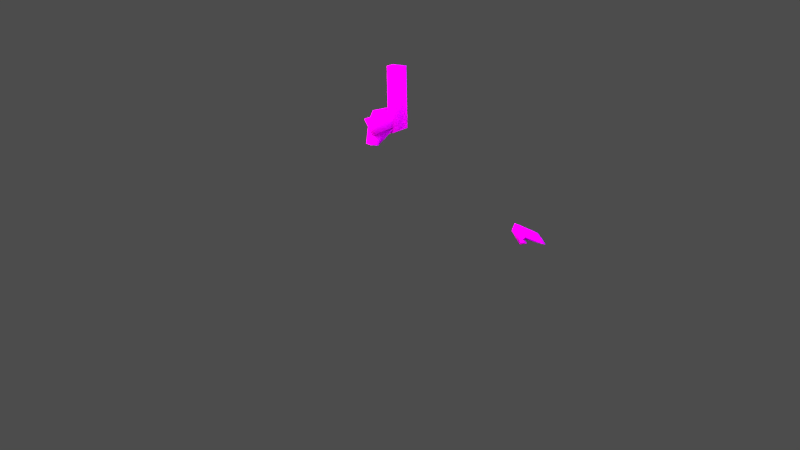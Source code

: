 # Source: Zero_Suit_Samus_N64_Bailey.blend  (saved by Blender 2.79.0; exported with 4.5.12 LTS)
import bpy
from mathutils import Matrix  # noqa: F401  (used for matrix-valued properties, if any)

bpy.ops.wm.read_factory_settings(use_empty=True)
scene = bpy.context.scene
scene.name = 'Scene'

# ---- collections
col_collection_1 = bpy.data.collections.new('Collection 1'); scene.collection.children.link(col_collection_1)
col_collection_2 = bpy.data.collections.new('Collection 2'); scene.collection.children.link(col_collection_2)
col_collection_3 = bpy.data.collections.new('Collection 3'); scene.collection.children.link(col_collection_3)

# ---- images (referenced by path relative to the original .blend; pixels are not part of the script)
import os
ASSET_DIR = os.environ.get("B2B_ASSET_DIR", "")  # directory of the original .blend (textures are referenced by path, not embedded)
HERE = os.path.dirname(os.path.abspath(__file__))  # packed textures are extracted next to this script under _unpacked/

def load_image(name, relpath, width, height, colorspace="sRGB"):
    """Load a texture the original file referenced (path relative to the .blend, or extracted next to this script)."""
    p = next((c for c in (os.path.join(HERE, relpath), os.path.join(ASSET_DIR, relpath)) if relpath and os.path.exists(c)), "")
    if p:
        img = bpy.data.images.load(p, check_existing=True)
        img.name = name
    else:  # same state as the original file: an image datablock whose file is absent (Cycles renders it pink)
        img = bpy.data.images.new(name, width, height)
        img.source = "FILE"
        img.filepath = "//" + (relpath or name)
    img.colorspace_settings.name = colorspace
    return img
img_neck_png = load_image('neck.png', 'Model and Textures/neck.png', 1024, 1024, 'sRGB')
img_skin_png = load_image('skin.png', 'Model and Textures/skin.png', 1024, 1024, 'sRGB')
img_arm_png = load_image('Arm.png', 'Model and Textures/Arm.png', 1024, 1024, 'sRGB')
img_shoes_png = load_image('Shoes.png', 'Model and Textures/Shoes.png', 1024, 1024, 'sRGB')
img_back_png = load_image('Back.png', 'Model and Textures/Back.png', 1024, 1024, 'sRGB')
img_torso_png = load_image('Torso.png', 'Model and Textures/Torso.png', 1024, 1024, 'sRGB')
img_hair_png = load_image('hair.png', 'Model and Textures/hair.png', 1024, 1024, 'sRGB')
img_face_png = load_image('Face.png', 'Model and Textures/Face.png', 1024, 1024, 'sRGB')
img_blaster_png_001 = load_image('blaster.png.001', 'Model and Textures/blaster.png', 1024, 1024, 'sRGB')

# ---- materials (node trees are filled in below, after node groups)
mat_neck = bpy.data.materials.new('Neck')
mat_neck.alpha_threshold = 0.0
mat_neck.roughness = 0.5
mat_skin = bpy.data.materials.new('Skin')
mat_skin.alpha_threshold = 0.0
mat_skin.roughness = 0.5
mat_arm = bpy.data.materials.new('Arm')
mat_arm.alpha_threshold = 0.0
mat_arm.roughness = 0.5
mat_shoes = bpy.data.materials.new('Shoes')
mat_shoes.alpha_threshold = 0.0
mat_shoes.roughness = 0.5
mat_back = bpy.data.materials.new('Back')
mat_back.alpha_threshold = 0.0
mat_back.roughness = 0.5
mat_torso = bpy.data.materials.new('Torso')
mat_torso.alpha_threshold = 0.0
mat_torso.roughness = 0.5
mat_hair = bpy.data.materials.new('Hair')
mat_hair.alpha_threshold = 0.0
mat_hair.roughness = 0.5
mat_face = bpy.data.materials.new('Face')
mat_face.alpha_threshold = 0.0
mat_face.roughness = 0.5
mat_skin_002 = bpy.data.materials.new('Skin.002')
mat_skin_002.alpha_threshold = 0.0
mat_skin_002.roughness = 0.5
mat_para_spe = bpy.data.materials.new('Para_spe')
mat_para_spe.alpha_threshold = 0.0
mat_para_spe.roughness = 0.5
mat_skin_003 = bpy.data.materials.new('Skin.003')
mat_skin_003.alpha_threshold = 0.0
mat_skin_003.roughness = 0.5

# ---- node groups
ng_diffuse___alpha = bpy.data.node_groups.new('Diffuse + Alpha', 'ShaderNodeTree')
_s = ng_diffuse___alpha.interface.new_socket(name='Shader', in_out='OUTPUT', socket_type='NodeSocketShader')
_s = ng_diffuse___alpha.interface.new_socket(name='Alpha', in_out='INPUT', socket_type='NodeSocketFloat')
_s.subtype = 'FACTOR'
_s.default_value = 0.5
_s.min_value = 0.0
_s.max_value = 1.0
_s = ng_diffuse___alpha.interface.new_socket(name='Color', in_out='INPUT', socket_type='NodeSocketColor')
_s.default_value = (0.8, 0.8, 0.8, 1.0)
_N = ng_diffuse___alpha.nodes; _L = ng_diffuse___alpha.links
n0 = _N.new('ShaderNodeBsdfTransparent'); n0.name = 'Transparent BSDF'; n0.location = (-100, 50)
n1 = _N.new('ShaderNodeBsdfDiffuse'); n1.name = 'Diffuse BSDF'; n1.location = (-100, -50)
n2 = _N.new('NodeGroupOutput'); n2.name = 'Group Output'; n2.location = (300, 0)
n3 = _N.new('ShaderNodeMixShader'); n3.name = 'Mix Shader'; n3.location = (100, 50)
n4 = _N.new('NodeGroupInput'); n4.name = 'Group Input'; n4.location = (-300, 0)
_L.new(n1.outputs[0], n3.inputs[2])
_L.new(n0.outputs[0], n3.inputs[1])
_L.new(n4.outputs[0], n3.inputs[0])
_L.new(n4.outputs[1], n1.inputs[0])
_L.new(n3.outputs[0], n2.inputs[0])
n2.is_active_output = True

# ---- material node trees
mat_neck.use_nodes = True; mat_neck.node_tree.nodes.clear()
_N = mat_neck.node_tree.nodes; _L = mat_neck.node_tree.links
n0 = _N.new('ShaderNodeOutputMaterial'); n0.name = 'Material Output'; n0.location = (300, 300)
n1 = _N.new('ShaderNodeBsdfDiffuse'); n1.name = 'Diffuse BSDF'; n1.location = (10, 300)
n2 = _N.new('ShaderNodeTexImage'); n2.name = 'Image Texture'; n2.location = (-180, 300)
n2.width = 140
n2.image = img_neck_png
_L.new(n1.outputs[0], n0.inputs[0])
_L.new(n2.outputs[0], n1.inputs[0])
n0.is_active_output = True
mat_skin.use_nodes = True; mat_skin.node_tree.nodes.clear()
_N = mat_skin.node_tree.nodes; _L = mat_skin.node_tree.links
n0 = _N.new('ShaderNodeOutputMaterial'); n0.name = 'Material Output'; n0.location = (300, 300)
n1 = _N.new('ShaderNodeBsdfDiffuse'); n1.name = 'Diffuse BSDF'; n1.location = (10, 300)
n2 = _N.new('ShaderNodeTexImage'); n2.name = 'Image Texture'; n2.location = (-180, 300)
n2.width = 140
n2.image = img_skin_png
_L.new(n1.outputs[0], n0.inputs[0])
_L.new(n2.outputs[0], n1.inputs[0])
n0.is_active_output = True
mat_arm.use_nodes = True; mat_arm.node_tree.nodes.clear()
_N = mat_arm.node_tree.nodes; _L = mat_arm.node_tree.links
n0 = _N.new('ShaderNodeOutputMaterial'); n0.name = 'Material Output'; n0.location = (300, 300)
n1 = _N.new('ShaderNodeBsdfDiffuse'); n1.name = 'Diffuse BSDF'; n1.location = (10, 300)
n2 = _N.new('ShaderNodeTexImage'); n2.name = 'Image Texture'; n2.location = (-180, 300)
n2.width = 140
n2.image = img_arm_png
_L.new(n1.outputs[0], n0.inputs[0])
_L.new(n2.outputs[0], n1.inputs[0])
n0.is_active_output = True
mat_shoes.use_nodes = True; mat_shoes.node_tree.nodes.clear()
_N = mat_shoes.node_tree.nodes; _L = mat_shoes.node_tree.links
n0 = _N.new('ShaderNodeOutputMaterial'); n0.name = 'Material Output'; n0.location = (300, 300)
n1 = _N.new('ShaderNodeBsdfDiffuse'); n1.name = 'Diffuse BSDF'; n1.location = (10, 300)
n2 = _N.new('ShaderNodeTexImage'); n2.name = 'Image Texture'; n2.location = (-180, 300)
n2.width = 140
n2.image = img_shoes_png
_L.new(n1.outputs[0], n0.inputs[0])
_L.new(n2.outputs[0], n1.inputs[0])
n0.is_active_output = True
mat_back.use_nodes = True; mat_back.node_tree.nodes.clear()
_N = mat_back.node_tree.nodes; _L = mat_back.node_tree.links
n0 = _N.new('ShaderNodeOutputMaterial'); n0.name = 'Material Output'; n0.location = (300, 300)
n1 = _N.new('ShaderNodeBsdfDiffuse'); n1.name = 'Diffuse BSDF'; n1.location = (10, 300)
n2 = _N.new('ShaderNodeTexImage'); n2.name = 'Image Texture'; n2.location = (-180, 300)
n2.width = 140
n2.image = img_back_png
_L.new(n1.outputs[0], n0.inputs[0])
_L.new(n2.outputs[0], n1.inputs[0])
n0.is_active_output = True
mat_torso.use_nodes = True; mat_torso.node_tree.nodes.clear()
_N = mat_torso.node_tree.nodes; _L = mat_torso.node_tree.links
n0 = _N.new('ShaderNodeOutputMaterial'); n0.name = 'Material Output'; n0.location = (300, 300)
n1 = _N.new('ShaderNodeBsdfDiffuse'); n1.name = 'Diffuse BSDF'; n1.location = (10, 300)
n2 = _N.new('ShaderNodeTexImage'); n2.name = 'Image Texture'; n2.location = (-180, 300)
n2.width = 140
n2.image = img_torso_png
_L.new(n1.outputs[0], n0.inputs[0])
_L.new(n2.outputs[0], n1.inputs[0])
n0.is_active_output = True
mat_hair.use_nodes = True; mat_hair.node_tree.nodes.clear()
_N = mat_hair.node_tree.nodes; _L = mat_hair.node_tree.links
n0 = _N.new('ShaderNodeOutputMaterial'); n0.name = 'Material Output'; n0.location = (300, 300)
n1 = _N.new('ShaderNodeBsdfDiffuse'); n1.name = 'Diffuse BSDF'; n1.location = (10, 300)
n2 = _N.new('ShaderNodeTexImage'); n2.name = 'Image Texture'; n2.location = (-180, 300)
n2.width = 140
n2.image = img_hair_png
_L.new(n1.outputs[0], n0.inputs[0])
_L.new(n2.outputs[0], n1.inputs[0])
n0.is_active_output = True
mat_face.use_nodes = True; mat_face.node_tree.nodes.clear()
_N = mat_face.node_tree.nodes; _L = mat_face.node_tree.links
n0 = _N.new('ShaderNodeOutputMaterial'); n0.name = 'Material Output'; n0.location = (300, 300)
n1 = _N.new('ShaderNodeBsdfDiffuse'); n1.name = 'Diffuse BSDF'; n1.location = (10, 300)
n2 = _N.new('ShaderNodeTexImage'); n2.name = 'Image Texture'; n2.location = (-180, 300)
n2.width = 140
n2.image = img_face_png
_L.new(n1.outputs[0], n0.inputs[0])
_L.new(n2.outputs[0], n1.inputs[0])
n0.is_active_output = True
mat_skin_002.use_nodes = True; mat_skin_002.node_tree.nodes.clear()
_N = mat_skin_002.node_tree.nodes; _L = mat_skin_002.node_tree.links
n0 = _N.new('ShaderNodeOutputMaterial'); n0.name = 'Material Output'; n0.location = (300, 300)
n1 = _N.new('ShaderNodeBsdfDiffuse'); n1.name = 'Diffuse BSDF'; n1.location = (10, 300)
n2 = _N.new('ShaderNodeTexImage'); n2.name = 'Image Texture'; n2.location = (-180, 300)
n2.width = 140
n2.image = img_skin_png
_L.new(n1.outputs[0], n0.inputs[0])
_L.new(n2.outputs[0], n1.inputs[0])
n0.is_active_output = True
mat_para_spe.use_nodes = True; mat_para_spe.node_tree.nodes.clear()
_N = mat_para_spe.node_tree.nodes; _L = mat_para_spe.node_tree.links
n0 = _N.new('ShaderNodeOutputMaterial'); n0.name = 'Material Output'; n0.location = (300, 300)
n1 = _N.new('ShaderNodeBsdfDiffuse'); n1.name = 'Diffuse BSDF'; n1.location = (10, 300)
n2 = _N.new('ShaderNodeTexImage'); n2.name = 'Image Texture'; n2.location = (-180, 300)
n2.width = 140
n2.image = img_blaster_png_001
_L.new(n1.outputs[0], n0.inputs[0])
_L.new(n2.outputs[0], n1.inputs[0])
n0.is_active_output = True
mat_skin_003.use_nodes = True; mat_skin_003.node_tree.nodes.clear()
_N = mat_skin_003.node_tree.nodes; _L = mat_skin_003.node_tree.links
n0 = _N.new('ShaderNodeOutputMaterial'); n0.name = 'Material Output'; n0.location = (300, 300)
n1 = _N.new('ShaderNodeBsdfDiffuse'); n1.name = 'Diffuse BSDF'; n1.location = (10, 300)
n2 = _N.new('ShaderNodeTexImage'); n2.name = 'Image Texture'; n2.location = (-180, 300)
n2.width = 140
n2.image = img_neck_png
_L.new(n1.outputs[0], n0.inputs[0])
_L.new(n2.outputs[0], n1.inputs[0])
n0.is_active_output = True

# ---- world
world_world = bpy.data.worlds.new('World'); scene.world = world_world
world_world.color = (0.05088, 0.05088, 0.05088)
world_world.use_sun_shadow = False
world_world.sun_shadow_jitter_overblur = 0.0
world_world.cycles.sampling_method = 'NONE'
world_world.cycles.sample_map_resolution = 256
world_world.light_settings.ao_factor = 0.4

# ---- cameras
cam_camera_001 = bpy.data.cameras.new('Camera.001')
cam_camera_001.clip_end = 100.0
cam_camera_001.lens = 35.0
cam_camera_001.sensor_width = 32.0
cam_camera_001.sensor_height = 18.0
cam_camera_001.display_size = 2.0
cam_camera_001.dof.focus_distance = 0.0

# ---- lights
light_sun_001 = bpy.data.lights.new('Sun.001', 'SUN')
light_sun_001.transmission_factor = 0.0
light_sun_001.angle = 1.571
light_sun_001.energy = 1.0
light_sun_001.shadow_buffer_clip_start = 0.5
light_sun_001.shadow_soft_size = 1.0
light_sun_001.shadow_cascade_max_distance = 1000.0
light_sun_001.use_nodes = True; light_sun_001.node_tree.nodes.clear()
_N = light_sun_001.node_tree.nodes; _L = light_sun_001.node_tree.links
n0 = _N.new('ShaderNodeOutputLight'); n0.name = 'Lamp Output'; n0.location = (300, 300)
n1 = _N.new('ShaderNodeEmission'); n1.name = 'Emission'; n1.location = (100, 300)
n1.inputs[1].default_value = 2.0
n2 = _N.new('ShaderNodeBlackbody'); n2.name = 'Blackbody'; n2.location = (-100, 300)
n2.inputs[0].default_value = 1e+04
_L.new(n1.outputs[0], n0.inputs[0])
_L.new(n2.outputs[0], n1.inputs[0])
n0.is_active_output = True
light_sun_002 = bpy.data.lights.new('Sun.002', 'SUN')
light_sun_002.transmission_factor = 0.0
light_sun_002.angle = 0.5829
light_sun_002.energy = 1.0
light_sun_002.shadow_buffer_clip_start = 0.5
light_sun_002.shadow_soft_size = 0.3
light_sun_002.shadow_cascade_max_distance = 1000.0
light_sun_002.use_nodes = True; light_sun_002.node_tree.nodes.clear()
_N = light_sun_002.node_tree.nodes; _L = light_sun_002.node_tree.links
n0 = _N.new('ShaderNodeOutputLight'); n0.name = 'Lamp Output'; n0.location = (300, 300)
n1 = _N.new('ShaderNodeEmission'); n1.name = 'Emission'; n1.location = (10, 300)
n1.inputs[1].default_value = 2.0
n2 = _N.new('ShaderNodeBlackbody'); n2.name = 'Blackbody'; n2.location = (-200, 300)
n2.inputs[0].default_value = 6500.0
n3 = _N.new('ShaderNodeLightFalloff'); n3.name = 'Light Falloff'; n3.location = (-200, 200)
n3.inputs[0].default_value = 1.5
n4 = _N.new('ShaderNodeGroup'); n4.name = 'Group'; n4.location = (-200, 500)
n4.node_tree = ng_diffuse___alpha
n4.inputs[0].default_value = 0.5
n4.inputs[1].default_value = (0.8, 0.8, 0.8, 1.0)
_L.new(n1.outputs[0], n0.inputs[0])
_L.new(n2.outputs[0], n1.inputs[0])
n0.is_active_output = True
light_sun = bpy.data.lights.new('Sun', 'SUN')
light_sun.transmission_factor = 0.0
light_sun.angle = 1.571
light_sun.energy = 1.0
light_sun.shadow_buffer_clip_start = 0.5
light_sun.shadow_soft_size = 1.0
light_sun.shadow_cascade_max_distance = 1000.0
light_sun.use_nodes = True; light_sun.node_tree.nodes.clear()
_N = light_sun.node_tree.nodes; _L = light_sun.node_tree.links
n0 = _N.new('ShaderNodeOutputLight'); n0.name = 'Lamp Output'; n0.location = (300, 300)
n1 = _N.new('ShaderNodeEmission'); n1.name = 'Emission'; n1.location = (100, 300)
n1.inputs[1].default_value = 3.5
n2 = _N.new('ShaderNodeBlackbody'); n2.name = 'Blackbody'; n2.location = (-100, 300)
n2.inputs[0].default_value = 5400.0
_L.new(n1.outputs[0], n0.inputs[0])
_L.new(n2.outputs[0], n1.inputs[0])
n0.is_active_output = True

# ---- meshes
me_gunhand2 = bpy.data.meshes.new('GunHand2')
me_gunhand2.from_pydata([(-2.526, 15.88, 0.831), (-3.171, 16.04, 0.9081), (-3.799, 13.88, -0.3074), (-3.278, 15.84, 1.365), (-3.806, 13.5, 0.5773), (-2.86, 13.65, -0.238), (-2.865, 13.53, -0.4594), (-3.758, 13.63, -0.3755), (4.734, 11.38, 1.048), (4.734, 11.38, 1.048), (4.734, 11.38, 1.048), (4.734, 11.38, 1.048), (-2.945, 13.3, 0.6364), (-3.035, 13.18, 0.3729), (-3.932, 13.33, 0.4488), (-3.431, 13.29, -0.06676), (4.734, 11.38, 1.048), (4.734, 11.38, 1.048), (4.734, 11.38, 1.048), (4.734, 11.38, 1.048), (4.734, 11.38, 1.048), (4.734, 11.38, 1.048), (4.734, 11.38, 1.048), (4.734, 11.38, 1.048), (4.734, 11.38, 1.048), (-2.725, 15.81, 1.366)], [], [(2, 1, 0), (3, 1, 2), (4, 3, 2), (5, 2, 0), (6, 2, 5), (2, 7, 4), (6, 7, 2), (10, 9, 8), (11, 9, 10), (14, 13, 12), (15, 13, 14), (18, 17, 16), (19, 17, 18), (8, 19, 18), (20, 19, 8), (9, 20, 8), (21, 20, 9), (11, 21, 9), (22, 21, 11), (10, 22, 11), (18, 22, 10), (8, 18, 10), (16, 23, 18), (24, 23, 16), (20, 24, 19), (23, 24, 20), (21, 23, 20), (22, 23, 21), (12, 0, 25), (5, 0, 12), (13, 5, 12), (6, 5, 13), (15, 6, 13), (7, 6, 15), (14, 7, 15), (4, 7, 14), (12, 4, 14), (25, 4, 12), (3, 4, 25), (18, 23, 22)])
me_gunhand2.polygons.foreach_set('use_smooth', [True] * 40)
_uv = me_gunhand2.uv_layers.new(name='GunHand2_UVs0')
_uv.uv.foreach_set('vector', [0.1095, 1.0, 0.9835, 0.774, 0.9668, 0.4715, 0.9764, 0.5492, 0.9835, 0.774, 0.1095, 1.0, 0.1095, 0.477, 0.9764, 0.5492, 0.1095, 1.0, 0.1095, 0.4767, 0.1095, 1.0, 0.9668, 0.4715, 0.05166, 0.5481, 0.1095, 1.0, 0.1095, 0.4767, 0.1095, 1.0, 0.03715, 0.94, 0.1095, 0.477, 0.05166, 0.5481, 0.03715, 0.94, 0.1095, 1.0, 0.05166, 0.5481, 0.04222, 0.1291, 0.1095, 0.4767, 0.0, 0.5479, 0.04222, 0.1291, 0.05166, 0.5481, 0.04114, 0.5433, 0.04222, 0.1291, 0.1095, 0.0, 0.0, 0.5479, 0.04222, 0.1291, 0.04114, 0.5433, 0.1095, 1.0, 0.9835, 0.774, 0.9764, 0.5492, 0.9668, 0.4715, 0.9835, 0.774, 0.1095, 1.0, 0.1095, 0.4767, 0.9668, 0.4715, 0.1095, 1.0, 0.1095, 0.0, 0.9668, 0.4715, 0.1095, 0.4767, 0.04222, 0.1291, 0.1095, 0.0, 0.1095, 0.4767, 0.04114, 0.5433, 0.1095, 0.0, 0.04222, 0.1291, 0.0, 0.5479, 0.04114, 0.5433, 0.04222, 0.1291, 0.03715, 0.94, 0.04114, 0.5433, 0.0, 0.5479, 0.05166, 0.5481, 0.03715, 0.94, 0.0, 0.5479, 0.1095, 1.0, 0.03715, 0.94, 0.05166, 0.5481, 0.1095, 0.4767, 0.1095, 1.0, 0.05166, 0.5481, 0.9764, 0.5492, 0.1095, 0.477, 0.1095, 1.0, 1.0, 0.2896, 0.1095, 0.477, 0.9764, 0.5492, 0.1095, 0.0, 1.0, 0.2896, 0.9668, 0.4715, 0.1095, 0.477, 1.0, 0.2896, 0.1095, 0.0, 0.04114, 0.5433, 0.1095, 0.477, 0.1095, 0.0, 0.03715, 0.94, 0.1095, 0.477, 0.04114, 0.5433, 0.1095, 0.0, 0.9668, 0.4715, 1.0, 0.2896, 0.1095, 0.4767, 0.9668, 0.4715, 0.1095, 0.0, 0.04222, 0.1291, 0.1095, 0.4767, 0.1095, 0.0, 0.05166, 0.5481, 0.1095, 0.4767, 0.04222, 0.1291, 0.0, 0.5479, 0.05166, 0.5481, 0.04222, 0.1291, 0.03715, 0.94, 0.05166, 0.5481, 0.0, 0.5479, 0.04114, 0.5433, 0.03715, 0.94, 0.0, 0.5479, 0.1095, 0.477, 0.03715, 0.94, 0.04114, 0.5433, 0.1095, 0.0, 0.1095, 0.477, 0.04114, 0.5433, 1.0, 0.2896, 0.1095, 0.477, 0.1095, 0.0, 0.9764, 0.5492, 0.1095, 0.477, 1.0, 0.2896, 0.1095, 1.0, 0.1095, 0.477, 0.03715, 0.94])
me_gunhand2.materials.append(mat_neck)
me_gunhand2.use_remesh_preserve_volume = False
me_gunhand2.use_remesh_preserve_attributes = False
me_gunhand2.use_mirror_vertex_groups = False
me_gunhand2.update()
me_rleg = bpy.data.meshes.new('Rleg')
me_rleg.from_pydata([(2.662, 2.604, -3.642), (2.097, 5.002, -2.335), (2.547, 3.337, -3.807), (1.968, 5.853, -3.112), (1.037, 5.162, -3.326), (1.964, 3.043, -3.226), (2.347, 2.612, -3.974), (1.163, 6.389, -1.69), (1.397, 6.566, -2.148), (0.9456, 6.577, -2.624), (0.4723, 6.406, -2.419), (0.382, 6.113, -1.585), (1.157, 7.32, -1.952), (0.7666, 7.33, -2.364), (0.6612, 11.0, -1.24), (0.3174, 6.703, -2.265), (-0.8217, 9.084, -1.735), (-0.3868, 11.04, -1.547), (-1.176, 9.725, -0.2941), (1.095, 6.684, -1.444), (-1.341, 10.56, -1.198), (-0.8969, 11.42, -0.5185), (0.1112, 9.915, -0.1162)], [], [(2, 1, 0), (3, 1, 2), (4, 3, 2), (5, 0, 1), (2, 0, 5), (6, 2, 5), (4, 2, 6), (5, 4, 6), (1, 7, 5), (8, 7, 1), (3, 8, 1), (9, 8, 3), (4, 9, 3), (10, 9, 4), (5, 10, 4), (11, 10, 5), (7, 11, 5), (13, 12, 8), (14, 12, 13), (9, 10, 15), (15, 13, 9), (16, 13, 15), (12, 7, 8), (17, 13, 16), (14, 13, 17), (19, 18, 11), (18, 21, 20), (22, 21, 18), (19, 22, 18), (13, 8, 9), (20, 16, 18), (17, 16, 20), (21, 17, 20), (15, 10, 11), (18, 15, 11), (16, 15, 18), (19, 12, 22), (7, 12, 19), (11, 7, 19), (14, 17, 21), (22, 14, 21), (12, 14, 22)])
me_rleg.polygons.foreach_set('use_smooth', [True] * 42)
_uv = me_rleg.uv_layers.new(name='Rleg_UVs0')
_uv.uv.foreach_set('vector', [0.9569, 0.7374, 0.8252, 0.5045, 0.996, 0.5116, 0.7921, 0.9823, 0.8252, 0.5045, 0.9569, 0.7374, 0.8152, 0.4956, 0.7921, 0.9823, 0.9569, 0.7374, 0.9487, 0.2125, 0.996, 0.5116, 0.8252, 0.5045, 0.9569, 0.7374, 0.996, 0.5116, 0.9487, 0.2125, 0.996, 0.5112, 0.9569, 0.7374, 0.9487, 0.2125, 0.8152, 0.4956, 0.9569, 0.7374, 0.996, 0.5112, 0.9487, 0.2125, 0.8152, 0.4956, 0.996, 0.5112, 0.8252, 0.5045, 0.7163, 0.311, 0.9487, 0.2125, 0.7196, 0.6228, 0.7163, 0.311, 0.8252, 0.5045, 0.7921, 0.9823, 0.7196, 0.6228, 0.8252, 0.5045, 0.7196, 0.6222, 0.7196, 0.6228, 0.7921, 0.9823, 0.8152, 0.4956, 0.7196, 0.6222, 0.7921, 0.9823, 0.7163, 0.3101, 0.7196, 0.6222, 0.8152, 0.4956, 0.9487, 0.2125, 0.7163, 0.3101, 0.8152, 0.4956, 0.715, -0.1148, 0.7163, 0.3101, 0.9487, 0.2125, 0.7163, 0.311, 0.715, -0.1148, 0.9487, 0.2125, 0.2128, 0.6956, 0.2128, 0.2839, 0.6432, 0.2839, 0.2128, 0.6956, 0.2128, 0.2839, 0.6432, 0.2839, 0.2128, 0.6956, 0.2128, 0.2839, 0.6432, 0.2839, 0.2128, 0.6956, 0.2128, 0.2839, 0.6432, 0.2839, 0.2128, 0.6956, 0.2128, 0.2839, 0.6432, 0.2839, 0.2128, 0.6956, 0.2128, 0.2839, 0.6432, 0.2839, 0.2128, 0.6956, 0.2128, 0.2839, 0.6432, 0.2839, 0.2128, 0.6956, 0.2128, 0.2839, 0.6432, 0.2839, 0.2128, 0.6956, 0.2128, 0.2839, 0.6432, 0.2839, 0.2128, 0.6956, 0.2128, 0.2839, 0.6432, 0.2839, 0.2128, 0.6956, 0.2128, 0.2839, 0.6432, 0.2839, 0.2128, 0.6956, 0.2128, 0.2839, 0.6432, 0.2839, 0.2128, 0.6956, 0.2128, 0.2839, 0.6432, 0.2839, 0.2128, 0.6956, 0.2128, 0.2839, 0.6432, 0.2839, 0.2128, 0.6956, 0.2128, 0.2839, 0.6432, 0.2839, 0.2128, 0.6956, 0.2128, 0.2839, 0.6432, 0.2839, 0.2128, 0.6956, 0.2128, 0.2839, 0.6432, 0.2839, 0.2128, 0.6956, 0.2128, 0.2839, 0.6432, 0.2839, 0.2128, 0.6956, 0.2128, 0.2839, 0.6432, 0.2839, 0.2128, 0.6956, 0.2128, 0.2839, 0.6432, 0.2839, 0.2128, 0.6956, 0.2128, 0.2839, 0.6432, 0.2839, 0.2128, 0.6956, 0.2128, 0.2839, 0.6432, 0.2839, 0.2128, 0.6956, 0.2128, 0.2839, 0.6432, 0.2839, 0.2128, 0.6956, 0.2128, 0.2839, 0.6432, 0.2839, 0.2128, 0.6956, 0.2128, 0.2839, 0.6432, 0.2839])
me_rleg.materials.append(mat_skin)
me_rleg.use_remesh_preserve_volume = False
me_rleg.use_remesh_preserve_attributes = False
me_rleg.use_mirror_vertex_groups = False
me_rleg.update()
me_lleg = bpy.data.meshes.new('Lleg')
me_lleg.from_pydata([(-3.208, 8.223, 2.087), (-3.224, 8.139, 2.65), (-0.4013, 6.133, 0.1455), (-2.632, 8.014, 2.883), (-1.118, 7.406, 1.941), (-2.531, 8.024, 2.594), (-1.401, 8.428, 1.428), (-2.907, 8.16, 2.074), (-1.839, 7.642, 0.6942), (0.2313, 6.225, -0.5213), (0.1359, 6.799, -0.03357), (0.4936, 6.129, -0.1583), (-2.2, 8.03, 2.29), (-2.526, 8.147, 1.839), (0.4547, 9.395, -0.1308), (-2.574, 8.298, 2.916), (-0.342, 9.622, 2.202), (1.026, 9.735, 0.7362), (-3.223, 8.532, 2.018), (-0.221, 11.07, 1.494), (1.153, 10.91, 0.4586), (0.8841, 10.51, 1.537), (-0.6556, 10.51, 0.388)], [], [(2, 1, 0), (3, 1, 2), (4, 3, 2), (5, 3, 4), (6, 5, 4), (7, 5, 6), (8, 2, 0), (9, 2, 8), (10, 9, 8), (2, 9, 10), (11, 2, 10), (4, 2, 11), (10, 4, 11), (6, 4, 10), (8, 6, 10), (7, 6, 8), (0, 7, 8), (7, 13, 12), (12, 13, 14), (15, 3, 5), (5, 12, 15), (15, 12, 16), (7, 0, 13), (16, 12, 17), (17, 12, 14), (1, 19, 18), (21, 20, 19), (19, 20, 22), (19, 22, 18), (5, 7, 12), (19, 16, 21), (21, 16, 17), (21, 17, 20), (1, 3, 15), (1, 15, 19), (19, 15, 16), (22, 13, 18), (18, 13, 0), (18, 0, 1), (20, 17, 14), (20, 14, 22), (22, 14, 13)])
me_lleg.polygons.foreach_set('use_smooth', [True] * 42)
_uv = me_lleg.uv_layers.new(name='Lleg_UVs0')
_uv.uv.foreach_set('vector', [0.9487, 0.2125, 0.715, -0.1148, 0.7163, 0.311, 0.7163, 0.3101, 0.715, -0.1148, 0.9487, 0.2125, 0.8152, 0.4956, 0.7163, 0.3101, 0.9487, 0.2125, 0.7196, 0.6222, 0.7163, 0.3101, 0.8152, 0.4956, 0.7921, 0.9823, 0.7196, 0.6222, 0.8152, 0.4956, 0.7196, 0.6228, 0.7196, 0.6222, 0.7921, 0.9823, 0.8252, 0.5045, 0.9487, 0.2125, 0.7163, 0.311, 0.996, 0.5116, 0.9487, 0.2125, 0.8252, 0.5045, 0.9569, 0.7374, 0.996, 0.5116, 0.8252, 0.5045, 0.9487, 0.2125, 0.996, 0.5116, 0.9569, 0.7374, 0.996, 0.5112, 0.9487, 0.2125, 0.9569, 0.7374, 0.8152, 0.4956, 0.9487, 0.2125, 0.996, 0.5112, 0.9569, 0.7374, 0.8152, 0.4956, 0.996, 0.5112, 0.7921, 0.9823, 0.8152, 0.4956, 0.9569, 0.7374, 0.8252, 0.5045, 0.7921, 0.9823, 0.9569, 0.7374, 0.7196, 0.6228, 0.7921, 0.9823, 0.8252, 0.5045, 0.7163, 0.311, 0.7196, 0.6228, 0.8252, 0.5045, 0.6432, 0.2839, 0.2128, 0.2839, 0.2128, 0.6956, 0.6432, 0.2839, 0.2128, 0.2839, 0.2128, 0.6956, 0.6432, 0.2839, 0.2128, 0.2839, 0.2128, 0.6956, 0.6432, 0.2839, 0.2128, 0.2839, 0.2128, 0.6956, 0.6432, 0.2839, 0.2128, 0.2839, 0.2128, 0.6956, 0.6432, 0.2839, 0.2128, 0.2839, 0.2128, 0.6956, 0.6432, 0.2839, 0.2128, 0.2839, 0.2128, 0.6956, 0.6432, 0.2839, 0.2128, 0.2839, 0.2128, 0.6956, 0.6432, 0.2839, 0.2128, 0.2839, 0.2128, 0.6956, 0.6432, 0.2839, 0.2128, 0.2839, 0.2128, 0.6956, 0.6432, 0.2839, 0.2128, 0.2839, 0.2128, 0.6956, 0.6432, 0.2839, 0.2128, 0.2839, 0.2128, 0.6956, 0.6432, 0.2839, 0.2128, 0.2839, 0.2128, 0.6956, 0.6432, 0.2839, 0.2128, 0.2839, 0.2128, 0.6956, 0.6432, 0.2839, 0.2128, 0.2839, 0.2128, 0.6956, 0.6432, 0.2839, 0.2128, 0.2839, 0.2128, 0.6956, 0.6432, 0.2839, 0.2128, 0.2839, 0.2128, 0.6956, 0.6432, 0.2839, 0.2128, 0.2839, 0.2128, 0.6956, 0.6432, 0.2839, 0.2128, 0.2839, 0.2128, 0.6956, 0.6432, 0.2839, 0.2128, 0.2839, 0.2128, 0.6956, 0.6432, 0.2839, 0.2128, 0.2839, 0.2128, 0.6956, 0.6432, 0.2839, 0.2128, 0.2839, 0.2128, 0.6956, 0.6432, 0.2839, 0.2128, 0.2839, 0.2128, 0.6956, 0.6432, 0.2839, 0.2128, 0.2839, 0.2128, 0.6956, 0.6432, 0.2839, 0.2128, 0.2839, 0.2128, 0.6956])
me_lleg.materials.append(mat_skin)
me_lleg.use_remesh_preserve_volume = False
me_lleg.use_remesh_preserve_attributes = False
me_lleg.use_mirror_vertex_groups = False
me_lleg.update()
me_arm2 = bpy.data.meshes.new('Arm2')
me_arm2.from_pydata([(-3.219, 14.32, 0.4335), (-3.219, 14.32, 0.4335), (-3.219, 14.32, 0.4335), (-3.219, 14.32, 0.4335), (-3.219, 14.32, 0.4335), (-3.219, 14.32, 0.4335), (-3.219, 14.32, 0.4335), (-3.219, 14.32, 0.4335), (3.2, 12.83, 1.14), (2.941, 12.81, 0.6043), (3.086, 13.01, 1.226), (3.12, 13.21, 0.722), (-3.219, 14.32, 0.4335), (-3.219, 14.32, 0.4335), (-3.219, 14.32, 0.4335), (-3.219, 14.32, 0.4335), (5.219, 11.22, 0.6966), (5.296, 11.32, 1.045), (3.686, 13.26, 0.873), (4.946, 11.09, 1.295), (3.032, 12.57, 0.5278), (3.368, 13.18, 0.2532), (3.468, 13.39, 0.8576), (3.476, 12.97, 0.2802), (5.008, 10.94, 0.9042), (-3.219, 14.32, 0.4335)], [], [(2, 1, 0), (3, 1, 2), (4, 3, 2), (5, 2, 0), (6, 2, 5), (2, 7, 4), (6, 7, 2), (10, 9, 8), (11, 9, 10), (14, 13, 12), (15, 13, 14), (18, 17, 16), (19, 17, 18), (8, 19, 18), (20, 19, 8), (9, 20, 8), (21, 20, 9), (11, 21, 9), (22, 21, 11), (10, 22, 11), (18, 22, 10), (8, 18, 10), (16, 23, 18), (24, 23, 16), (20, 24, 19), (23, 24, 20), (21, 23, 20), (22, 23, 21), (12, 0, 25), (5, 0, 12), (13, 5, 12), (6, 5, 13), (15, 6, 13), (7, 6, 15), (14, 7, 15), (4, 7, 14), (12, 4, 14), (25, 4, 12), (3, 4, 25), (18, 23, 22)])
me_arm2.polygons.foreach_set('use_smooth', [True] * 40)
_uv = me_arm2.uv_layers.new(name='Arm2_UVs0')
_uv.uv.foreach_set('vector', [0.1095, 1.0, 0.9835, 0.774, 0.9668, 0.4715, 0.9764, 0.5492, 0.9835, 0.774, 0.1095, 1.0, 0.1095, 0.477, 0.9764, 0.5492, 0.1095, 1.0, 0.1095, 0.4767, 0.1095, 1.0, 0.9668, 0.4715, 0.05166, 0.5481, 0.1095, 1.0, 0.1095, 0.4767, 0.1095, 1.0, 0.03715, 0.94, 0.1095, 0.477, 0.05166, 0.5481, 0.03715, 0.94, 0.1095, 1.0, 0.05166, 0.5481, 0.04222, 0.1291, 0.1095, 0.4767, 0.0, 0.5479, 0.04222, 0.1291, 0.05166, 0.5481, 0.04114, 0.5433, 0.04222, 0.1291, 0.1095, 0.0, 0.0, 0.5479, 0.04222, 0.1291, 0.04114, 0.5433, 0.1095, 1.0, 0.9835, 0.774, 0.9764, 0.5492, 0.9668, 0.4715, 0.9835, 0.774, 0.1095, 1.0, 0.1095, 0.4767, 0.9668, 0.4715, 0.1095, 1.0, 0.1095, 0.0, 0.9668, 0.4715, 0.1095, 0.4767, 0.04222, 0.1291, 0.1095, 0.0, 0.1095, 0.4767, 0.04114, 0.5433, 0.1095, 0.0, 0.04222, 0.1291, 0.0, 0.5479, 0.04114, 0.5433, 0.04222, 0.1291, 0.03715, 0.94, 0.04114, 0.5433, 0.0, 0.5479, 0.05166, 0.5481, 0.03715, 0.94, 0.0, 0.5479, 0.1095, 1.0, 0.03715, 0.94, 0.05166, 0.5481, 0.1095, 0.4767, 0.1095, 1.0, 0.05166, 0.5481, 0.9764, 0.5492, 0.1095, 0.477, 0.1095, 1.0, 1.0, 0.2896, 0.1095, 0.477, 0.9764, 0.5492, 0.1095, 0.0, 1.0, 0.2896, 0.9668, 0.4715, 0.1095, 0.477, 1.0, 0.2896, 0.1095, 0.0, 0.04114, 0.5433, 0.1095, 0.477, 0.1095, 0.0, 0.03715, 0.94, 0.1095, 0.477, 0.04114, 0.5433, 0.1095, 0.0, 0.9668, 0.4715, 1.0, 0.2896, 0.1095, 0.4767, 0.9668, 0.4715, 0.1095, 0.0, 0.04222, 0.1291, 0.1095, 0.4767, 0.1095, 0.0, 0.05166, 0.5481, 0.1095, 0.4767, 0.04222, 0.1291, 0.0, 0.5479, 0.05166, 0.5481, 0.04222, 0.1291, 0.03715, 0.94, 0.05166, 0.5481, 0.0, 0.5479, 0.04114, 0.5433, 0.03715, 0.94, 0.0, 0.5479, 0.1095, 0.477, 0.03715, 0.94, 0.04114, 0.5433, 0.1095, 0.0, 0.1095, 0.477, 0.04114, 0.5433, 1.0, 0.2896, 0.1095, 0.477, 0.1095, 0.0, 0.9764, 0.5492, 0.1095, 0.477, 1.0, 0.2896, 0.1095, 1.0, 0.1095, 0.477, 0.03715, 0.94])
me_arm2.materials.append(mat_arm)
me_arm2.use_remesh_preserve_volume = False
me_arm2.use_remesh_preserve_attributes = False
me_arm2.use_mirror_vertex_groups = False
me_arm2.update()
me_feet = bpy.data.meshes.new('Feet')
me_feet.from_pydata([(2.044, 3.659, -3.999), (2.795, 3.64, -3.203), (2.461, 1.784, -3.687), (3.996, 2.074, -4.227), (2.378, 0.1739, -3.647), (2.864, -0.5289, -3.52), (2.32, 0.1425, -4.496), (3.095, 2.098, -5.181), (3.786, 2.697, -4.915), (1.098, 6.173, -1.793), (-0.501, 7.067, -0.2908), (0.2995, 5.346, -0.6057), (0.1501, 6.831, 0.6087), (1.85, 5.901, -0.754), (1.666, 6.698, -1.24), (0.3465, 3.822, -1.04), (1.167, 3.734, -0.8282), (0.3251, 3.288, -1.719)], [], [(2, 1, 0), (3, 1, 2), (4, 3, 2), (5, 3, 4), (6, 5, 4), (3, 5, 6), (7, 3, 6), (8, 3, 7), (0, 8, 7), (1, 8, 0), (7, 2, 0), (4, 2, 7), (6, 4, 7), (11, 10, 9), (12, 10, 11), (13, 12, 11), (14, 12, 13), (9, 14, 13), (10, 14, 9), (15, 11, 9), (13, 11, 15), (16, 13, 15), (9, 13, 16), (17, 9, 16), (15, 9, 17), (16, 15, 17), (8, 1, 3), (10, 12, 14)])
me_feet.polygons.foreach_set('use_smooth', [True] * 28)
_uv = me_feet.uv_layers.new(name='Feet_UVs0')
_uv.uv.foreach_set('vector', [0.5458, 0.4699, 0.8692, 1.0, 0.8692, 1.0, 0.8122, 0.0, 0.8692, 1.0, 0.5458, 0.4699, 0.1481, 0.2194, 0.8122, 0.0, 0.5458, 0.4699, 0.0, 0.01354, 0.8122, 0.0, 0.1481, 0.2194, 0.1929, 0.00998, 0.0, 0.01354, 0.1481, 0.2194, 0.8122, 0.0, 0.0, 0.01354, 0.1929, 0.00998, 0.8123, 9.9e-05, 0.8122, 0.0, 0.1929, 0.00998, 1.0, 0.004941, 0.8122, 0.0, 0.8123, 9.9e-05, 0.8692, 1.0, 1.0, 0.004941, 0.8123, 9.9e-05, 0.8692, 1.0, 1.0, 0.004941, 0.8692, 1.0, 0.8123, 9.9e-05, 0.5458, 0.4699, 0.8692, 1.0, 0.1481, 0.2194, 0.5458, 0.4699, 0.8123, 9.9e-05, 0.1929, 0.00998, 0.1481, 0.2194, 0.8123, 9.9e-05, 0.5458, 0.4699, 0.8692, 1.0, 0.8122, 0.0, 0.8692, 1.0, 0.8692, 1.0, 0.5458, 0.4699, 0.8123, 9.9e-05, 0.8692, 1.0, 0.5458, 0.4699, 1.0, 0.004941, 0.8692, 1.0, 0.8123, 9.9e-05, 0.8122, 0.0, 1.0, 0.004941, 0.8123, 9.9e-05, 0.8692, 1.0, 1.0, 0.004941, 0.8122, 0.0, 0.1481, 0.2194, 0.5458, 0.4699, 0.8122, 0.0, 0.8123, 9.9e-05, 0.5458, 0.4699, 0.1481, 0.2194, 0.1929, 0.00998, 0.8123, 9.9e-05, 0.1481, 0.2194, 0.8122, 0.0, 0.8123, 9.9e-05, 0.1929, 0.00998, 0.0, 0.01354, 0.8122, 0.0, 0.1929, 0.00998, 0.1481, 0.2194, 0.8122, 0.0, 0.0, 0.01354, 0.1929, 0.00998, 0.1481, 0.2194, 0.0, 0.01354, 1.0, 0.004941, 0.8692, 1.0, 0.8122, 0.0, 0.8692, 1.0, 0.8692, 1.0, 1.0, 0.004941])
me_feet.materials.append(mat_shoes)
me_feet.use_remesh_preserve_volume = False
me_feet.use_remesh_preserve_attributes = False
me_feet.use_mirror_vertex_groups = False
me_feet.update()
me_arm = bpy.data.meshes.new('Arm')
me_arm.from_pydata([(-0.8741, 15.44, -1.083), (-0.6787, 15.12, -0.7438), (-1.152, 15.64, -0.5567), (-2.808, 13.52, 0.3363), (-3.221, 14.07, 0.3396), (-3.073, 13.49, 0.3753), (-3.228, 13.29, -0.2364), (-3.446, 13.58, 0.1481), (-3.604, 13.81, -0.1614), (-1.381, 15.5, -1.417), (-0.9886, 14.94, -1.406), (-3.02, 13.41, -0.2606), (3.249, 13.07, 0.7421), (3.277, 13.27, 0.2486), (2.87, 12.88, 0.6019), (2.64, 12.96, 0.4892), (-3.454, 13.95, -0.312), (1.166, 15.41, 0.0464), (3.063, 13.38, 0.2393), (3.296, 13.65, 0.8346), (3.421, 13.43, 0.8579), (2.995, 13.1, 1.221), (1.343, 15.67, 0.6543), (0.7994, 15.42, 0.5272), (0.6119, 14.99, 0.3364), (0.8037, 15.06, 1.041), (2.833, 13.2, 1.104), (-3.43, 14.05, 0.4224)], [], [(2, 1, 0), (3, 1, 2), (4, 3, 2), (7, 6, 5), (8, 6, 7), (0, 9, 2), (10, 9, 0), (1, 10, 0), (11, 10, 1), (3, 11, 1), (14, 13, 12), (15, 13, 14), (9, 16, 2), (10, 16, 9), (19, 18, 17), (20, 18, 19), (21, 20, 19), (17, 22, 19), (23, 22, 17), (24, 23, 17), (25, 23, 24), (15, 25, 24), (26, 25, 15), (14, 26, 15), (21, 26, 14), (12, 21, 14), (20, 21, 12), (13, 20, 12), (18, 20, 13), (15, 18, 13), (24, 18, 15), (19, 26, 21), (25, 26, 19), (22, 25, 19), (23, 25, 22), (27, 7, 5), (8, 7, 27), (5, 4, 27), (3, 4, 5), (6, 3, 5), (11, 3, 6), (8, 11, 6), (16, 11, 8), (27, 16, 8), (4, 16, 27), (16, 4, 2), (16, 10, 11), (18, 24, 17)])
me_arm.polygons.foreach_set('use_smooth', [True] * 48)
_uv = me_arm.uv_layers.new(name='Arm_UVs0')
_uv.uv.foreach_set('vector', [0.1541, 0.3915, 0.1371, 0.0416, 0.03605, 0.4683, 0.5954, 0.02649, 0.1371, 0.0416, 0.1541, 0.3915, 0.5954, 0.4577, 0.5954, 0.02649, 0.1541, 0.3915, 0.6517, 0.5221, 0.6305, 0.518, 0.63, 0.1432, 0.6326, 0.8768, 0.6305, 0.518, 0.6517, 0.5221, 0.03605, 0.4683, 0.1456, 0.9735, 0.1541, 0.3915, 0.1492, 0.541, 0.1456, 0.9735, 0.03605, 0.4683, 0.1371, 0.0416, 0.1492, 0.541, 0.03605, 0.4683, 0.5954, 0.4579, 0.1492, 0.541, 0.1371, 0.0416, 0.5954, 0.02649, 0.5954, 0.4579, 0.1371, 0.0416, 0.63, 0.1432, 0.6305, 0.518, 0.6517, 0.5221, 0.5954, 0.02649, 0.6305, 0.518, 0.63, 0.1432, 0.1456, 0.9735, 0.5954, 0.9311, 0.1541, 0.3915, 0.1492, 0.541, 0.5954, 0.9311, 0.1456, 0.9735, 0.5954, 0.9311, 0.5954, 0.4579, 0.1492, 0.541, 0.6326, 0.8768, 0.5954, 0.4579, 0.5954, 0.9311, 0.6251, 0.5223, 0.6326, 0.8768, 0.5954, 0.9311, 0.1492, 0.541, 0.1456, 0.9735, 0.5954, 0.9311, 0.03605, 0.4683, 0.1456, 0.9735, 0.1492, 0.541, 0.1371, 0.0416, 0.03605, 0.4683, 0.1492, 0.541, 0.1541, 0.3915, 0.03605, 0.4683, 0.1371, 0.0416, 0.5954, 0.02649, 0.1541, 0.3915, 0.1371, 0.0416, 0.5954, 0.4577, 0.1541, 0.3915, 0.5954, 0.02649, 0.63, 0.1432, 0.5954, 0.4577, 0.5954, 0.02649, 0.6251, 0.5223, 0.5954, 0.4577, 0.63, 0.1432, 0.6517, 0.5221, 0.6251, 0.5223, 0.63, 0.1432, 0.6326, 0.8768, 0.6251, 0.5223, 0.6517, 0.5221, 0.6305, 0.518, 0.6326, 0.8768, 0.6517, 0.5221, 0.5954, 0.4579, 0.6326, 0.8768, 0.6305, 0.518, 0.5954, 0.02649, 0.5954, 0.4579, 0.6305, 0.518, 0.1371, 0.0416, 0.5954, 0.4579, 0.5954, 0.02649, 0.5954, 0.9311, 0.5954, 0.4577, 0.6251, 0.5223, 0.1541, 0.3915, 0.5954, 0.4577, 0.5954, 0.9311, 0.1456, 0.9735, 0.1541, 0.3915, 0.5954, 0.9311, 0.03605, 0.4683, 0.1541, 0.3915, 0.1456, 0.9735, 0.6251, 0.5223, 0.6517, 0.5221, 0.63, 0.1432, 0.6326, 0.8768, 0.6517, 0.5221, 0.6251, 0.5223, 0.63, 0.1432, 0.5954, 0.4577, 0.6251, 0.5223, 0.5954, 0.02649, 0.5954, 0.4577, 0.63, 0.1432, 0.6305, 0.518, 0.5954, 0.02649, 0.63, 0.1432, 0.5954, 0.4579, 0.5954, 0.02649, 0.6305, 0.518, 0.6326, 0.8768, 0.5954, 0.4579, 0.6305, 0.518, 0.5954, 0.9311, 0.5954, 0.4579, 0.6326, 0.8768, 0.6251, 0.5223, 0.5954, 0.9311, 0.6326, 0.8768, 0.5954, 0.4577, 0.5954, 0.9311, 0.6251, 0.5223, 0.5954, 0.9311, 0.5954, 0.4577, 0.1541, 0.3915, 0.5954, 0.9311, 0.1492, 0.541, 0.5954, 0.4579, 0.5954, 0.4579, 0.1371, 0.0416, 0.1492, 0.541])
me_arm.materials.append(mat_arm)
me_arm.use_remesh_preserve_volume = False
me_arm.use_remesh_preserve_attributes = False
me_arm.use_mirror_vertex_groups = False
me_arm.update()
me_back = bpy.data.meshes.new('Back')
me_back.from_pydata([(0.757, 12.95, 0.714), (1.278, 14.18, 0.3067), (0.2607, 14.19, -0.7247), (1.524, 15.34, -0.07457), (0.3139, 15.51, -0.7437), (-0.1267, 15.93, 0.03687), (-0.07484, 12.96, -0.2157), (0.8387, 12.48, 0.7431), (-1.546, 15.46, -1.0), (-0.8721, 15.42, -1.469), (-1.137, 14.26, -1.099), (1.451, 15.36, 0.7434), (0.1477, 11.05, -1.527), (1.53, 11.02, -0.06354), (1.163, 10.2, -0.2989), (1.379, 10.6, 1.181), (-0.6607, 12.52, -0.8438), (-1.114, 10.66, -1.457), (0.3472, 10.22, -1.17), (-1.293, 13.02, -0.4786)], [], [(2, 1, 0), (3, 1, 2), (4, 3, 2), (5, 3, 4), (0, 6, 2), (7, 6, 0), (9, 8, 5), (10, 8, 9), (3, 11, 1), (5, 11, 3), (13, 12, 7), (14, 12, 13), (15, 14, 13), (12, 16, 7), (17, 16, 12), (18, 17, 12), (2, 10, 9), (19, 10, 2), (6, 19, 2), (16, 19, 6), (7, 16, 6), (9, 4, 2), (5, 4, 9), (15, 13, 7), (12, 14, 18)])
me_back.polygons.foreach_set('use_smooth', [True] * 25)
_uv = me_back.uv_layers.new(name='Back_UVs0')
_uv.uv.foreach_set('vector', [0.5, 0.7001, 0.9769, 0.8165, 0.9143, 0.5161, 0.9844, 0.8727, 0.9769, 0.8165, 0.5, 0.7001, 0.5, 0.891, 0.9844, 0.8727, 0.5, 0.7001, 0.5, 0.9928, 0.9844, 0.8727, 0.5, 0.891, 0.9143, 0.5161, 0.5, 0.5161, 0.5, 0.7001, 0.8813, 0.4181, 0.5, 0.5161, 0.9143, 0.5161, 0.01564, 0.9558, -0.01096, 0.982, 0.5, 0.9928, 0.000356, 0.8165, -0.01096, 0.982, 0.01564, 0.9558, 0.9844, 0.9558, 1.013, 0.982, 0.9769, 0.8165, 0.5, 0.9928, 1.013, 0.982, 0.9844, 0.9558, 0.8516, 0.1771, 0.1484, 0.1771, 0.8813, 0.4181, 0.709, 0.06424, 0.1484, 0.1771, 0.8516, 0.1771, 1.134, 0.1509, 0.709, 0.06424, 0.8516, 0.1771, 0.1484, 0.1771, 0.1187, 0.4181, 0.8813, 0.4181, -0.1339, 0.1509, 0.1187, 0.4181, 0.1484, 0.1771, 0.2919, 0.06424, -0.1339, 0.1509, 0.1484, 0.1771, 0.5, 0.7001, 0.000356, 0.8165, 0.01564, 0.8727, 0.08565, 0.5161, 0.000356, 0.8165, 0.5, 0.7001, 0.5, 0.5161, 0.08565, 0.5161, 0.5, 0.7001, 0.1187, 0.4181, 0.08565, 0.5161, 0.5, 0.5161, 0.8813, 0.4181, 0.1187, 0.4181, 0.5, 0.5161, 0.01564, 0.8727, 0.5, 0.891, 0.5, 0.7001, 0.5, 0.9928, 0.5, 0.891, 0.01564, 0.8727, 1.134, 0.1509, 0.8516, 0.1771, 0.8813, 0.4181, 0.1484, 0.1771, 0.709, 0.06424, 0.2919, 0.06424])
me_back.materials.append(mat_back)
me_back.use_remesh_preserve_volume = False
me_back.use_remesh_preserve_attributes = False
me_back.use_mirror_vertex_groups = False
me_back.update()
me_torso = bpy.data.meshes.new('Torso')
me_torso.from_pydata([(-0.289, 14.21, 2.357), (1.278, 14.18, 0.3067), (-0.2662, 13.23, 1.56), (0.757, 12.95, 0.714), (-1.003, 13.26, 1.396), (-0.2331, 11.6, 1.565), (-1.564, 11.63, 0.1566), (-0.6607, 12.52, -0.8438), (-1.51, 13.27, 0.8361), (-1.293, 13.02, -0.4786), (-1.137, 14.26, -1.099), (-2.144, 14.27, 1.278), (-1.546, 15.46, -1.0), (-1.119, 14.05, 1.639), (-0.1267, 15.93, 0.03687), (0.8387, 12.48, 0.7431), (1.379, 10.6, 1.181), (0.3985, 10.27, 1.481), (-1.476, 10.32, -0.5036), (-1.114, 10.66, -1.457), (0.3472, 10.22, -1.17), (-0.0379, 9.563, -0.002928), (1.451, 15.36, 0.7434), (1.163, 10.2, -0.2989)], [], [(2, 1, 0), (3, 1, 2), (4, 2, 0), (5, 2, 4), (6, 5, 4), (8, 7, 6), (9, 7, 8), (10, 9, 8), (11, 10, 8), (12, 10, 11), (4, 8, 6), (11, 8, 4), (13, 4, 0), (11, 4, 13), (14, 11, 13), (12, 11, 14), (5, 16, 15), (17, 16, 5), (6, 17, 5), (18, 17, 6), (19, 18, 6), (20, 18, 19), (15, 2, 5), (3, 2, 15), (17, 21, 16), (18, 21, 17), (0, 14, 13), (22, 14, 0), (1, 22, 0), (21, 23, 16), (20, 23, 21), (18, 20, 21), (19, 6, 7)])
me_torso.polygons.foreach_set('use_smooth', [True] * 33)
_uv = me_torso.uv_layers.new(name='Torso_UVs0')
_uv.uv.foreach_set('vector', [0.7514, 0.541, 0.9656, 0.7769, 0.875, 0.6773, 0.9143, 0.5161, 0.9656, 0.7769, 0.7514, 0.541, 0.5, 0.541, 0.7514, 0.541, 0.875, 0.6773, 0.8385, 0.3361, 0.7514, 0.541, 0.5, 0.541, 0.1615, 0.3361, 0.8385, 0.3361, 0.5, 0.541, 0.2486, 0.541, 0.1187, 0.4181, 0.1615, 0.3361, 0.08565, 0.5161, 0.1187, 0.4181, 0.2486, 0.541, -0.01101, 0.7769, 0.08565, 0.5161, 0.2486, 0.541, 0.125, 0.6773, -0.01101, 0.7769, 0.2486, 0.541, -0.01096, 0.982, -0.01101, 0.7769, 0.125, 0.6773, 0.5, 0.541, 0.2486, 0.541, 0.1615, 0.3361, 0.125, 0.6773, 0.2486, 0.541, 0.5, 0.541, 0.5, 0.6524, 0.5, 0.541, 0.875, 0.6773, 0.125, 0.6773, 0.5, 0.541, 0.5, 0.6524, 0.5, 0.9928, 0.125, 0.6773, 0.5, 0.6524, -0.01096, 0.982, 0.125, 0.6773, 0.5, 0.9928, 0.8385, 0.3361, 1.134, 0.1509, 0.8813, 0.4181, 0.9769, 0.1335, 1.134, 0.1509, 0.8385, 0.3361, 0.1615, 0.3361, 0.9769, 0.1335, 0.8385, 0.3361, 0.02315, 0.1335, 0.9769, 0.1335, 0.1615, 0.3361, -0.1339, 0.1509, 0.02315, 0.1335, 0.1615, 0.3361, 0.2919, 0.06424, 0.02315, 0.1335, -0.1339, 0.1509, 0.8813, 0.4181, 0.7514, 0.541, 0.8385, 0.3361, 0.9143, 0.5161, 0.7514, 0.541, 0.8813, 0.4181, 0.9769, 0.1335, 0.5, 0.007194, 1.134, 0.1509, 0.02315, 0.1335, 0.5, 0.007194, 0.9769, 0.1335, 0.875, 0.6773, 0.5, 0.9928, 0.5, 0.6524, 1.013, 0.982, 0.5, 0.9928, 0.875, 0.6773, 0.9656, 0.7769, 1.013, 0.982, 0.875, 0.6773, 0.5, 0.007194, 0.709, 0.06424, 1.134, 0.1509, 0.2919, 0.06424, 0.709, 0.06424, 0.5, 0.007194, 0.02315, 0.1335, 0.2919, 0.06424, 0.5, 0.007194, -0.1339, 0.1509, 0.1615, 0.3361, 0.1187, 0.4181])
me_torso.materials.append(mat_torso)
me_torso.use_remesh_preserve_volume = False
me_torso.use_remesh_preserve_attributes = False
me_torso.use_mirror_vertex_groups = False
me_torso.update()
me_neck = bpy.data.meshes.new('Neck')
me_neck.from_pydata([(0.05747, 17.46, -0.1507), (-0.3515, 17.02, 0.2475), (-0.1721, 15.61, -0.4602), (-0.5041, 15.63, 0.01895), (0.4987, 16.89, -0.142), (0.3316, 15.57, -0.1691), (0.1129, 16.38, 0.331), (0.01362, 15.37, 0.4379)], [], [(2, 1, 0), (3, 1, 2), (4, 2, 0), (5, 2, 4), (6, 5, 4), (7, 5, 6), (3, 7, 6), (6, 1, 3)])
me_neck.polygons.foreach_set('use_smooth', [True] * 8)
_uv = me_neck.uv_layers.new(name='Neck_UVs0')
_uv.uv.foreach_set('vector', [0.5, 0.06994, 0.006715, 0.9281, 0.5067, 0.934, 0.05499, 0.06928, 0.006715, 0.9281, 0.5, 0.06994, 1.007, 0.9281, 0.5, 0.06994, 0.5067, 0.934, 0.945, 0.06928, 0.5, 0.06994, 1.007, 0.9281, 0.5067, 0.9216, 0.945, 0.06928, 1.007, 0.9281, 0.5, 0.06262, 0.945, 0.06928, 0.5067, 0.9216, 0.05499, 0.06928, 0.5, 0.06262, 0.5067, 0.9216, 0.5067, 0.9216, 0.006715, 0.9281, 0.05499, 0.06928])
me_neck.materials.append(mat_skin)
me_neck.use_remesh_preserve_volume = False
me_neck.use_remesh_preserve_attributes = False
me_neck.use_mirror_vertex_groups = False
me_neck.update()
me_hair = bpy.data.meshes.new('Hair')
me_hair.from_pydata([(0.6933, 17.73, -0.9212), (-0.1847, 18.1, -0.8948), (-0.5056, 18.35, -1.295), (-0.8426, 17.96, -0.2177), (0.3847, 18.16, 2.056), (1.403, 18.54, 1.043), (0.9255, 17.53, 1.721), (1.668, 17.97, 1.468), (1.142, 18.45, -0.01196), (0.3976, 18.71, 0.173), (-0.2685, 18.66, 0.634), (-1.106, 15.56, -3.773), (-0.3614, 16.91, -3.097), (-0.17, 16.38, -0.2869), (-2.387, 17.14, -1.805), (-1.655, 17.62, -0.5026), (-1.215, 17.41, 0.04519), (-0.775, 17.51, 1.188), (0.8726, 17.09, -0.9112), (2.26, 17.79, 0.1118), (0.9205, 17.35, -2.096), (-1.918, 16.04, -2.598), (-0.4525, 16.54, 0.1236), (-0.4863, 17.04, 1.118), (0.04105, 18.45, 1.491), (0.3277, 15.78, -4.031), (0.3515, 16.42, -0.2447), (1.234, 16.77, 0.3297), (1.532, 18.22, 0.8077)], [], [(2, 1, 0), (3, 1, 2), (6, 5, 4), (7, 5, 6), (1, 9, 8), (10, 9, 1), (9, 5, 8), (10, 5, 9), (11, 2, 0), (3, 2, 11), (13, 11, 12), (14, 11, 13), (17, 16, 15), (3, 16, 17), (19, 18, 0), (20, 18, 19), (14, 15, 21), (22, 15, 14), (16, 21, 15), (14, 21, 16), (11, 14, 3), (13, 22, 14), (22, 23, 15), (23, 4, 17), (24, 10, 3), (24, 5, 10), (23, 17, 15), (3, 10, 1), (4, 24, 17), (4, 5, 24), (16, 3, 14), (17, 24, 3), (25, 20, 12), (12, 20, 26), (20, 25, 18), (18, 25, 12), (0, 12, 11), (12, 26, 13), (20, 27, 26), (19, 7, 27), (0, 8, 28), (8, 5, 28), (20, 19, 27), (1, 8, 0), (19, 28, 7), (28, 5, 7), (12, 0, 18), (0, 28, 19)])
me_hair.polygons.foreach_set('use_smooth', [True] * 48)
_uv = me_hair.uv_layers.new(name='Hair_UVs0')
_uv.uv.foreach_set('vector', [1.783, -0.7826, -0.7826, 1.783, -0.7826, -0.7826, -0.7826, -0.7826, -0.7826, 1.783, 1.783, -0.7826, 1.783, -0.7826, -0.7826, -0.7826, -0.7826, 1.783, -0.7826, 1.783, -0.7826, -0.7826, 1.783, -0.7826, 1.783, -0.7826, 1.783, 1.783, -0.7826, 1.783, -0.7826, 1.783, 1.783, 1.783, 1.783, -0.7826, -0.7826, 1.783, -0.7826, -0.7826, 1.783, -0.7826, 1.783, -0.7826, -0.7826, -0.7826, -0.7826, 1.783, -0.7826, 1.783, 1.783, -0.7826, 1.783, 1.783, 1.783, 1.783, 1.783, -0.7826, -0.7826, 1.783, -0.7826, 1.783, 1.783, -0.7826, 1.783, 1.783, 1.783, 1.783, 1.783, -0.7826, -0.7826, 1.783, 1.783, -0.7826, -0.7826, 1.783, 1.783, 1.783, -0.7826, -0.7826, -0.7826, 1.783, 1.783, -0.7826, 1.783, -0.7826, -0.7826, 1.783, -0.7826, -0.7826, 1.783, 1.783, -0.7826, 1.783, 1.783, -0.7826, 1.783, -0.7826, -0.7826, -0.7826, -0.7826, 1.783, -0.7826, 1.783, 1.783, 1.783, 1.783, -0.7826, 1.783, -0.7826, -0.7826, -0.7826, -0.7826, 1.783, -0.7826, 1.783, 1.783, 1.783, 1.783, -0.7826, 1.783, -0.7826, -0.7826, -0.7826, -0.7826, 1.783, 1.783, -0.7826, -0.7826, -0.7826, -0.7826, 1.783, 1.783, -0.7826, -0.7826, -0.7826, -0.7826, 1.783, -0.7826, 1.783, 1.783, 1.783, 1.783, -0.7826, -0.7826, 1.783, 1.783, 1.783, 1.783, -0.7826, -0.7826, 1.783, 1.783, 1.783, 1.783, -0.7826, -0.7826, 1.783, 1.783, 1.783, 1.783, -0.7826, 1.783, -0.7826, -0.7826, -0.7826, -0.7826, 1.783, 1.783, -0.7826, -0.7826, -0.7826, -0.7826, 1.783, -0.7826, 1.783, 1.783, 1.783, 1.783, -0.7826, -0.7826, 1.783, 1.783, 1.783, 1.783, -0.7826, -0.7826, 1.783, 1.783, 1.783, 1.783, -0.7826, -0.7826, 1.783, -0.7826, -0.7826, 1.783, -0.7826, 1.783, -0.7826, 1.783, 1.783, -0.7826, 1.783, -0.7826, 1.783, -0.7826, -0.7826, 1.783, -0.7826, 1.783, -0.7826, 1.783, 1.783, -0.7826, 1.783, -0.7826, 1.783, -0.7826, -0.7826, 1.783, -0.7826, -0.7826, 1.783, -0.7826, -0.7826, 1.783, -0.7826, -0.7826, 1.783, -0.7826, -0.7826, 1.783, -0.7826, 1.783, -0.7826, 1.783, 1.783, -0.7826, 1.783, 1.783, -0.7826, 1.783, 1.783, -0.7826, 1.783, 1.783, -0.7826, 1.783, 1.783, -0.7826, 1.783, 1.783, -0.7826, 1.783, 1.783, -0.7826, 1.783, -0.7826, 1.783, -0.7826, -0.7826, 1.783, -0.7826, -0.7826, 1.783, -0.7826, -0.7826, 1.783, -0.7826, 1.783, -0.7826, 1.783, 1.783, -0.7826, 1.783, 1.783, -0.7826, 1.783, 1.783, -0.7826, 1.783, 1.783, -0.7826, 1.783, 1.783, -0.7826, 1.783])
me_hair.materials.append(mat_hair)
me_hair.use_remesh_preserve_volume = False
me_hair.use_remesh_preserve_attributes = False
me_hair.use_mirror_vertex_groups = False
me_hair.update()
me_face = bpy.data.meshes.new('Face')
me_face.from_pydata([(0.9417, 16.25, 0.6378), (1.132, 16.62, 0.8213), (1.234, 16.77, 0.3297), (1.668, 17.97, 1.468), (0.9255, 17.53, 1.721), (-0.09511, 16.81, 1.383), (0.3847, 18.16, 2.056), (-0.4863, 17.04, 1.118), (0.6963, 16.29, 1.14), (0.2172, 15.72, 0.7778), (0.608, 16.32, 1.432), (0.3296, 16.35, 1.308), (0.6902, 16.85, 1.433), (-0.2068, 16.42, 1.164)], [], [(2, 1, 0), (3, 1, 2), (6, 5, 4), (7, 5, 6), (8, 0, 1), (9, 0, 8), (10, 9, 8), (11, 9, 10), (12, 10, 8), (11, 10, 12), (5, 11, 12), (13, 11, 5), (7, 13, 5), (1, 12, 8), (4, 12, 1), (3, 4, 1), (12, 4, 5), (9, 11, 13)])
me_face.polygons.foreach_set('use_smooth', [True] * 18)
_uv = me_face.uv_layers.new(name='Face_UVs0')
_uv.uv.foreach_set('vector', [1.187, 0.5189, 0.9085, 0.5079, 0.6775, 0.2381, 0.7536, 1.087, 0.9085, 0.5079, 1.187, 0.5189, 0.7536, 1.087, 0.9085, 0.5079, 0.008896, 0.8885, 1.187, 0.5189, 0.9085, 0.5079, 0.7536, 1.087, 0.2365, 0.281, 0.6775, 0.2381, 0.9085, 0.5079, 0.01458, 0.0, 0.6775, 0.2381, 0.2365, 0.281, 0.01458, 0.3115, 0.01458, 0.0, 0.2365, 0.281, 0.2365, 0.281, 0.01458, 0.0, 0.01458, 0.3115, 0.01458, 0.5799, 0.01458, 0.3115, 0.2365, 0.281, 0.2365, 0.281, 0.01458, 0.3115, 0.01458, 0.5799, 0.9085, 0.5079, 0.2365, 0.281, 0.01458, 0.5799, 0.6775, 0.2381, 0.2365, 0.281, 0.9085, 0.5079, 1.187, 0.5189, 0.6775, 0.2381, 0.9085, 0.5079, 0.9085, 0.5079, 0.01458, 0.5799, 0.2365, 0.281, 0.008896, 0.8885, 0.01458, 0.5799, 0.9085, 0.5079, 0.7536, 1.087, 0.008896, 0.8885, 0.9085, 0.5079, 0.01458, 0.5799, 0.008896, 0.8885, 0.9085, 0.5079, 0.01458, 0.0, 0.2365, 0.281, 0.6775, 0.2381])
me_face.materials.append(mat_face)
me_face.use_remesh_preserve_volume = False
me_face.use_remesh_preserve_attributes = False
me_face.use_mirror_vertex_groups = False
me_face.update()
me_skin = bpy.data.meshes.new('Skin')
me_skin.from_pydata([(-0.4525, 16.54, 0.1236), (0.01511, 16.07, 0.2189), (-0.17, 16.38, -0.2869), (0.3515, 16.42, -0.2447), (-0.4863, 17.04, 1.118), (-0.2068, 16.42, 1.164), (0.9417, 16.25, 0.6378), (0.2172, 15.72, 0.7778), (1.234, 16.77, 0.3297)], [], [(2, 1, 0), (3, 1, 2), (0, 5, 4), (1, 5, 0), (7, 1, 6), (5, 1, 7), (3, 6, 1), (8, 6, 3)])
me_skin.polygons.foreach_set('use_smooth', [True] * 8)
_uv = me_skin.uv_layers.new(name='Skin_UVs0')
_uv.uv.foreach_set('vector', [1.0, 0.0, 0.0, 1.0, 0.0, 0.0, 0.0, 0.0, 0.0, 1.0, 1.0, 0.0, 1.0, 0.0, 0.0, 1.0, 0.0, 0.0, 0.0, 0.0, 0.0, 1.0, 1.0, 0.0, 0.3636, 0.03274, 0.3636, 0.07739, 0.7727, 0.1455, 0.7727, 0.1455, 0.3636, 0.07739, 0.3636, 0.03274, 1.0, 0.0, 0.0, 1.0, 0.0, 0.0, 0.0, 0.0, 0.0, 1.0, 1.0, 0.0])
me_skin.materials.append(mat_skin)
me_skin.use_remesh_preserve_volume = False
me_skin.use_remesh_preserve_attributes = False
me_skin.use_mirror_vertex_groups = False
me_skin.update()
me_hands_001 = bpy.data.meshes.new('Hands.001')
me_hands_001.from_pydata([(5.311, 11.37, 0.7469), (5.11, 10.97, 0.7259), (6.315, 10.9, 1.321), (5.863, 10.51, 0.988), (5.988, 10.99, 1.917), (5.216, 10.27, 2.039), (5.482, 10.57, 1.985), (4.864, 11.03, 1.165), (5.601, 10.77, 2.043), (5.028, 11.45, 1.278), (6.464, 10.3, 2.498), (6.721, 10.26, 1.567), (5.571, 10.35, 2.386), (5.268, 10.58, 2.294)], [], [(2, 1, 0), (3, 1, 2), (2, 0, 4), (7, 6, 5), (1, 6, 7), (3, 6, 1), (4, 9, 8), (0, 9, 4), (4, 8, 10), (10, 6, 3), (10, 8, 6), (3, 11, 10), (2, 11, 3), (13, 5, 12), (12, 6, 13), (12, 5, 6), (2, 10, 11), (9, 5, 13), (7, 5, 9), (9, 13, 8), (4, 10, 2), (8, 13, 6)])
me_hands_001.polygons.foreach_set('use_smooth', [True] * 22)
_uv = me_hands_001.uv_layers.new(name='Hands_UVs0')
_uv.uv.foreach_set('vector', [1.0, 0.0, 0.0, 0.0, 0.0, 1.0, 1.0, 0.0, 0.0, 0.0, 0.0, 1.0, 1.0, 0.0, 0.0, 0.0, 0.0, 1.0, 1.0, 0.0, 0.0, 0.0, 0.0, 1.0, 1.0, 0.0, 0.0, 0.0, 0.0, 1.0, 1.0, 0.0, 0.0, 0.0, 0.0, 1.0, 1.0, 0.0, 0.0, 0.0, 0.0, 1.0, 1.0, 0.0, 0.0, 0.0, 0.0, 1.0, 1.0, 0.0, 0.0, 0.0, 0.0, 1.0, 1.0, 0.0, 0.0, 0.0, 0.0, 1.0, 1.0, 0.0, 0.0, 0.0, 0.0, 1.0, 1.0, 0.0, 0.0, 0.0, 0.0, 1.0, 1.0, 0.0, 0.0, 0.0, 0.0, 1.0, 1.0, 0.0, 0.0, 0.0, 0.0, 1.0, 1.0, 0.0, 0.0, 0.0, 0.0, 1.0, 1.0, 0.0, 0.0, 0.0, 0.0, 1.0, 1.0, 0.0, 0.0, 0.0, 0.0, 1.0, 1.0, 0.0, 0.0, 0.0, 0.0, 1.0, 1.0, 0.0, 0.0, 0.0, 0.0, 1.0, 1.0, 0.0, 0.0, 0.0, 0.0, 1.0, 1.0, 0.0, 0.0, 0.0, 0.0, 1.0, 1.0, 0.0, 0.0, 0.0, 0.0, 1.0])
me_hands_001.materials.append(mat_skin_002)
me_hands_001.use_remesh_preserve_volume = False
me_hands_001.use_remesh_preserve_attributes = False
me_hands_001.use_mirror_vertex_groups = False
me_hands_001.update()
me_gun = bpy.data.meshes.new('Gun')
me_gun.from_pydata([(-1.701, 16.08, 1.397), (-2.083, 19.89, 0.842), (-1.742, 19.9, 1.379), (-1.236, 19.9, 0.3976), (-2.043, 16.07, 0.8609), (-0.9426, 16.4, 0.8171), (-1.198, 16.39, 0.4146), (-0.9803, 19.9, 0.8001), (-3.082, 16.86, 2.173), (-1.336, 16.55, 1.067), (-2.672, 15.98, 1.922), (-2.928, 15.98, 1.52), (-3.338, 16.85, 1.771), (-1.592, 16.54, 0.6643), (-1.734, 17.42, 0.7445), (-1.479, 17.42, 1.147)], [], [(2, 1, 0), (3, 1, 2), (6, 5, 4), (7, 5, 6), (0, 5, 2), (4, 5, 0), (1, 4, 0), (6, 4, 1), (3, 6, 1), (7, 6, 3), (2, 7, 3), (5, 7, 2), (10, 9, 8), (11, 9, 10), (12, 11, 10), (13, 11, 12), (14, 13, 12), (8, 12, 10), (14, 12, 8), (15, 14, 8), (11, 13, 9), (15, 8, 9)])
me_gun.polygons.foreach_set('use_smooth', [True] * 22)
_uv = me_gun.uv_layers.new(name='Gun_UVs0')
_uv.uv.foreach_set('vector', [0.0, 0.0, 0.0, 0.0, 0.0, 1.0, 1.0, 0.0, 0.0, 0.0, 0.0, 0.0, 1.0, 0.9082, 1.0, 0.9082, 0.0, 1.0, 1.0, 0.0, 1.0, 0.9082, 1.0, 0.9082, 0.0, 1.0, 1.0, 0.9082, 0.0, 0.0, 0.0, 1.0, 1.0, 0.9082, 0.0, 1.0, 0.0, 0.0, 0.0, 1.0, 0.0, 1.0, 1.0, 0.9082, 0.0, 1.0, 0.0, 0.0, 1.0, 0.0, 1.0, 0.9082, 0.0, 0.0, 1.0, 0.0, 1.0, 0.9082, 1.0, 0.0, 0.0, 0.0, 1.0, 0.0, 1.0, 0.0, 1.0, 0.9082, 1.0, 0.0, 0.0, 0.0, 1.0, 0.2217, 0.9727, 0.3291, 0.0, 0.2109, 1.0, 0.2217, 0.9727, 0.3291, 1.0, 0.2217, 0.0, 0.2109, 1.0, 0.2217, 1.0, 0.2217, 0.9727, 0.3291, 1.0, 0.2217, 0.0, 0.2109, 0.07617, 0.3369, 0.9727, 0.3291, 0.0, 0.2109, 0.0, 0.2109, 0.0, 0.2109, 1.0, 0.2217, 0.07617, 0.3369, 0.0, 0.2109, 0.0, 0.2109, 0.07617, 0.3369, 0.07617, 0.3369, 0.0, 0.2109, 1.0, 0.2217, 0.9727, 0.3291, 0.9727, 0.3291, 0.07617, 0.3369, 0.0, 0.2109, 0.9727, 0.3291])
me_gun.materials.append(mat_para_spe)
me_gun.use_remesh_preserve_volume = False
me_gun.use_remesh_preserve_attributes = False
me_gun.use_mirror_vertex_groups = False
me_gun.update()
me_hands_002 = bpy.data.meshes.new('Hands.002')
me_hands_002.from_pydata([(-3.123, 17.22, 1.323), (-3.016, 15.88, 1.426), (-3.278, 16.01, 1.077), (-2.98, 16.73, 1.782), (-2.557, 17.2, 0.938), (-2.593, 15.87, 1.147), (-2.075, 16.86, 1.226), (-1.769, 16.7, 1.447), (-2.775, 16.0, 0.7378), (-2.177, 16.96, 1.037), (-2.043, 18.0, 1.326), (-2.855, 17.79, 1.807), (-1.742, 16.82, 1.057), (-1.716, 17.16, 1.25), (5.11, 10.97, 0.7259), (5.863, 10.51, 0.988)], [(14, 15)], [(2, 1, 0), (0, 1, 3), (4, 2, 0), (7, 6, 5), (5, 6, 1), (1, 6, 3), (9, 8, 4), (4, 8, 2), (10, 9, 4), (3, 6, 10), (6, 9, 10), (10, 11, 3), (3, 11, 0), (13, 7, 12), (12, 6, 13), (6, 7, 13), (11, 10, 0), (12, 7, 8), (8, 7, 5), (9, 12, 8), (0, 10, 4), (6, 12, 9)])
me_hands_002.polygons.foreach_set('use_smooth', [True] * 22)
_uv = me_hands_002.uv_layers.new(name='Hands_UVs0')
_uv.uv.foreach_set('vector', [0.0, 1.0, 0.0, 0.0, 1.0, 0.0, 0.0, 1.0, 0.0, 0.0, 1.0, 0.0, 0.0, 1.0, 0.0, 0.0, 1.0, 0.0, 0.0, 1.0, 0.0, 0.0, 1.0, 0.0, 0.0, 1.0, 0.0, 0.0, 1.0, 0.0, 0.0, 1.0, 0.0, 0.0, 1.0, 0.0, 0.0, 1.0, 0.0, 0.0, 1.0, 0.0, 0.0, 1.0, 0.0, 0.0, 1.0, 0.0, 0.0, 1.0, 0.0, 0.0, 1.0, 0.0, 0.0, 1.0, 0.0, 0.0, 1.0, 0.0, 0.0, 1.0, 0.0, 0.0, 1.0, 0.0, 0.0, 1.0, 0.0, 0.0, 1.0, 0.0, 0.0, 1.0, 0.0, 0.0, 1.0, 0.0, 0.0, 1.0, 0.0, 0.0, 1.0, 0.0, 0.0, 1.0, 0.0, 0.0, 1.0, 0.0, 0.0, 1.0, 0.0, 0.0, 1.0, 0.0, 0.0, 1.0, 0.0, 0.0, 1.0, 0.0, 0.0, 1.0, 0.0, 0.0, 1.0, 0.0, 0.0, 1.0, 0.0, 0.0, 1.0, 0.0, 0.0, 1.0, 0.0, 0.0, 1.0, 0.0, 0.0, 1.0, 0.0, 0.0, 1.0, 0.0, 0.0, 1.0, 0.0, 0.0, 1.0, 0.0])
me_hands_002.materials.append(mat_skin_003)
me_hands_002.use_remesh_preserve_volume = False
me_hands_002.use_remesh_preserve_attributes = False
me_hands_002.use_mirror_vertex_groups = False
me_hands_002.update()
arm_armature = bpy.data.armatures.new('Armature')  # bones are not reproduced

# ---- objects
ob_armature = bpy.data.objects.new('Armature', arm_armature)
ob_gunhand2 = bpy.data.objects.new('GunHand2', me_gunhand2)
ob_rleg = bpy.data.objects.new('Rleg', me_rleg)
ob_lleg = bpy.data.objects.new('Lleg', me_lleg)
ob_arm2 = bpy.data.objects.new('Arm2', me_arm2)
ob_feet = bpy.data.objects.new('Feet', me_feet)
ob_arm = bpy.data.objects.new('Arm', me_arm)
ob_back = bpy.data.objects.new('Back', me_back)
ob_torso = bpy.data.objects.new('Torso', me_torso)
ob_neck = bpy.data.objects.new('Neck', me_neck)
ob_hair = bpy.data.objects.new('Hair', me_hair)
ob_face = bpy.data.objects.new('Face', me_face)
ob_skin = bpy.data.objects.new('Skin', me_skin)
ob_hands = bpy.data.objects.new('Hands', me_hands_001)
ob_gun = bpy.data.objects.new('Gun', me_gun)
ob_hands_001 = bpy.data.objects.new('Hands.001', me_hands_002)
ob_camera = bpy.data.objects.new('Camera', cam_camera_001)
ob_sun_001 = bpy.data.objects.new('Sun.001', light_sun_001)
ob_sun_002 = bpy.data.objects.new('Sun.002', light_sun_002)
ob_sun = bpy.data.objects.new('Sun', light_sun)

# ---- transforms, parenting, visibility, modifiers, constraints
ob_armature.location = (0.0, 0.0, 0.0)
ob_armature.rotation_euler = (1.571, -0.0, 0.0)
ob_armature.scale = (0.2, 0.2, 0.2)
ob_armature.lineart.crease_threshold = 0.0
ob_gunhand2.parent = ob_armature
ob_gunhand2.location = (0.0, 0.0, 0.0)
ob_gunhand2.lineart.crease_threshold = 0.0
_vg = ob_gunhand2.vertex_groups.new(name='TopN')
_vg = ob_gunhand2.vertex_groups.new(name='EyeYellowM')
_vg = ob_gunhand2.vertex_groups.new(name='FacePattern')
_vg = ob_gunhand2.vertex_groups.new(name='BlinkHalfM')
_vg = ob_gunhand2.vertex_groups.new(name='BlinkM')
_vg = ob_gunhand2.vertex_groups.new(name='FaceM')
_vg = ob_gunhand2.vertex_groups.new(name='OuchM')
_vg = ob_gunhand2.vertex_groups.new(name='TalkM')
_vg = ob_gunhand2.vertex_groups.new(name='TransN')
_vg = ob_gunhand2.vertex_groups.new(name='XRotN')
_vg = ob_gunhand2.vertex_groups.new(name='YRotN')
_vg = ob_gunhand2.vertex_groups.new(name='HipN')
_vg = ob_gunhand2.vertex_groups.new(name='BodyN')
_vg = ob_gunhand2.vertex_groups.new(name='BustN')
_vg = ob_gunhand2.vertex_groups.new(name='LShoulderN')
_vg = ob_gunhand2.vertex_groups.new(name='LShoulderJ')
_vg = ob_gunhand2.vertex_groups.new(name='LArmJ')
_vg.add([8, 9, 10, 11, 16, 17, 18, 19, 20, 21, 22, 23, 24], 1.0, 'REPLACE')
_vg = ob_gunhand2.vertex_groups.new(name='LArmJb')
_vg = ob_gunhand2.vertex_groups.new(name='LHandN')
_vg = ob_gunhand2.vertex_groups.new(name='L1stNa')
_vg = ob_gunhand2.vertex_groups.new(name='L1stNb')
_vg = ob_gunhand2.vertex_groups.new(name='L2ndNa')
_vg = ob_gunhand2.vertex_groups.new(name='L2ndNb')
_vg = ob_gunhand2.vertex_groups.new(name='L3rdNa')
_vg = ob_gunhand2.vertex_groups.new(name='L3rdNb')
_vg = ob_gunhand2.vertex_groups.new(name='L4thNa')
_vg = ob_gunhand2.vertex_groups.new(name='L4thNb')
_vg = ob_gunhand2.vertex_groups.new(name='LHaveN')
_vg = ob_gunhand2.vertex_groups.new(name='LThumbNa')
_vg = ob_gunhand2.vertex_groups.new(name='LThumbNb')
_vg = ob_gunhand2.vertex_groups.new(name='LShoulderJb')
_vg = ob_gunhand2.vertex_groups.new(name='NeckN')
_vg = ob_gunhand2.vertex_groups.new(name='HeadN')
_vg = ob_gunhand2.vertex_groups.new(name='HairN')
_vg = ob_gunhand2.vertex_groups.new(name='LMomi01N')
_vg = ob_gunhand2.vertex_groups.new(name='LMomi02N')
_vg = ob_gunhand2.vertex_groups.new(name='Ponytail01N')
_vg = ob_gunhand2.vertex_groups.new(name='Ponytail02N')
_vg = ob_gunhand2.vertex_groups.new(name='Ponytail03N')
_vg = ob_gunhand2.vertex_groups.new(name='RMomi01N')
_vg = ob_gunhand2.vertex_groups.new(name='RMomi02N')
_vg = ob_gunhand2.vertex_groups.new(name='RShoulderN')
_vg = ob_gunhand2.vertex_groups.new(name='RShoulderJ')
_vg = ob_gunhand2.vertex_groups.new(name='RArmJ')
_vg.add([0, 1, 2, 3, 4, 5, 6, 7, 12, 13, 14, 15, 25], 1.0, 'REPLACE')
_vg = ob_gunhand2.vertex_groups.new(name='RArmJb')
_vg = ob_gunhand2.vertex_groups.new(name='RHandN')
_vg = ob_gunhand2.vertex_groups.new(name='R1stNa')
_vg = ob_gunhand2.vertex_groups.new(name='R1stNb')
_vg = ob_gunhand2.vertex_groups.new(name='R2ndNa')
_vg = ob_gunhand2.vertex_groups.new(name='R2ndNb')
_vg = ob_gunhand2.vertex_groups.new(name='R3rdNa')
_vg = ob_gunhand2.vertex_groups.new(name='R3rdNb')
_vg = ob_gunhand2.vertex_groups.new(name='R4thNa')
_vg = ob_gunhand2.vertex_groups.new(name='R4thNb')
_vg = ob_gunhand2.vertex_groups.new(name='RHaveN')
_vg = ob_gunhand2.vertex_groups.new(name='RThumbNa')
_vg = ob_gunhand2.vertex_groups.new(name='RThumbNb')
_vg = ob_gunhand2.vertex_groups.new(name='RShoulderJb')
_vg = ob_gunhand2.vertex_groups.new(name='LLegJ')
_vg = ob_gunhand2.vertex_groups.new(name='LKneeJ')
_vg = ob_gunhand2.vertex_groups.new(name='LFootJ')
_vg = ob_gunhand2.vertex_groups.new(name='LToeN')
_vg = ob_gunhand2.vertex_groups.new(name='RLegJ')
_vg = ob_gunhand2.vertex_groups.new(name='RKneeJ')
_vg = ob_gunhand2.vertex_groups.new(name='RFootJ')
_vg = ob_gunhand2.vertex_groups.new(name='RToeN')
_vg = ob_gunhand2.vertex_groups.new(name='ThrowN')
_vg = ob_gunhand2.vertex_groups.new(name='SkeletonM')
_m = ob_gunhand2.modifiers.new('Armature', 'ARMATURE')
_m.object = ob_armature
ob_rleg.parent = ob_armature
ob_rleg.location = (0.0, 0.0, 0.0)
ob_rleg.lineart.crease_threshold = 0.0
_vg = ob_rleg.vertex_groups.new(name='TopN')
_vg = ob_rleg.vertex_groups.new(name='EyeYellowM')
_vg = ob_rleg.vertex_groups.new(name='FacePattern')
_vg = ob_rleg.vertex_groups.new(name='BlinkHalfM')
_vg = ob_rleg.vertex_groups.new(name='BlinkM')
_vg = ob_rleg.vertex_groups.new(name='FaceM')
_vg = ob_rleg.vertex_groups.new(name='OuchM')
_vg = ob_rleg.vertex_groups.new(name='TalkM')
_vg = ob_rleg.vertex_groups.new(name='TransN')
_vg = ob_rleg.vertex_groups.new(name='XRotN')
_vg = ob_rleg.vertex_groups.new(name='YRotN')
_vg = ob_rleg.vertex_groups.new(name='HipN')
_vg = ob_rleg.vertex_groups.new(name='BodyN')
_vg = ob_rleg.vertex_groups.new(name='BustN')
_vg = ob_rleg.vertex_groups.new(name='LShoulderN')
_vg = ob_rleg.vertex_groups.new(name='LShoulderJ')
_vg = ob_rleg.vertex_groups.new(name='LArmJ')
_vg = ob_rleg.vertex_groups.new(name='LArmJb')
_vg = ob_rleg.vertex_groups.new(name='LHandN')
_vg = ob_rleg.vertex_groups.new(name='L1stNa')
_vg = ob_rleg.vertex_groups.new(name='L1stNb')
_vg = ob_rleg.vertex_groups.new(name='L2ndNa')
_vg = ob_rleg.vertex_groups.new(name='L2ndNb')
_vg = ob_rleg.vertex_groups.new(name='L3rdNa')
_vg = ob_rleg.vertex_groups.new(name='L3rdNb')
_vg = ob_rleg.vertex_groups.new(name='L4thNa')
_vg = ob_rleg.vertex_groups.new(name='L4thNb')
_vg = ob_rleg.vertex_groups.new(name='LHaveN')
_vg = ob_rleg.vertex_groups.new(name='LThumbNa')
_vg = ob_rleg.vertex_groups.new(name='LThumbNb')
_vg = ob_rleg.vertex_groups.new(name='LShoulderJb')
_vg = ob_rleg.vertex_groups.new(name='NeckN')
_vg = ob_rleg.vertex_groups.new(name='HeadN')
_vg = ob_rleg.vertex_groups.new(name='HairN')
_vg = ob_rleg.vertex_groups.new(name='LMomi01N')
_vg = ob_rleg.vertex_groups.new(name='LMomi02N')
_vg = ob_rleg.vertex_groups.new(name='Ponytail01N')
_vg = ob_rleg.vertex_groups.new(name='Ponytail02N')
_vg = ob_rleg.vertex_groups.new(name='Ponytail03N')
_vg = ob_rleg.vertex_groups.new(name='RMomi01N')
_vg = ob_rleg.vertex_groups.new(name='RMomi02N')
_vg = ob_rleg.vertex_groups.new(name='RShoulderN')
_vg = ob_rleg.vertex_groups.new(name='RShoulderJ')
_vg = ob_rleg.vertex_groups.new(name='RArmJ')
_vg = ob_rleg.vertex_groups.new(name='RArmJb')
_vg = ob_rleg.vertex_groups.new(name='RHandN')
_vg = ob_rleg.vertex_groups.new(name='R1stNa')
_vg = ob_rleg.vertex_groups.new(name='R1stNb')
_vg = ob_rleg.vertex_groups.new(name='R2ndNa')
_vg = ob_rleg.vertex_groups.new(name='R2ndNb')
_vg = ob_rleg.vertex_groups.new(name='R3rdNa')
_vg = ob_rleg.vertex_groups.new(name='R3rdNb')
_vg = ob_rleg.vertex_groups.new(name='R4thNa')
_vg = ob_rleg.vertex_groups.new(name='R4thNb')
_vg = ob_rleg.vertex_groups.new(name='RHaveN')
_vg = ob_rleg.vertex_groups.new(name='RThumbNa')
_vg = ob_rleg.vertex_groups.new(name='RThumbNb')
_vg = ob_rleg.vertex_groups.new(name='RShoulderJb')
_vg = ob_rleg.vertex_groups.new(name='LLegJ')
_vg = ob_rleg.vertex_groups.new(name='LKneeJ')
_vg = ob_rleg.vertex_groups.new(name='LFootJ')
_vg = ob_rleg.vertex_groups.new(name='LToeN')
_vg = ob_rleg.vertex_groups.new(name='RLegJ')
for _i, _w in zip([7, 8, 9, 10, 11, 12, 13, 14, 15, 16, 17, 18, 19, 20, 21, 22], [0.5, 0.5, 0.5, 0.5, 0.5, 1.0, 1.0, 1.0, 1.0, 1.0, 1.0, 1.0, 1.0, 1.0, 1.0, 1.0]): _vg.add([_i], _w, 'REPLACE')
_vg = ob_rleg.vertex_groups.new(name='RKneeJ')
for _i, _w in zip([0, 1, 2, 3, 4, 5, 6, 7, 8, 9, 10, 11], [1.0, 1.0, 1.0, 1.0, 1.0, 1.0, 1.0, 0.5, 0.5, 0.5, 0.5, 0.5]): _vg.add([_i], _w, 'REPLACE')
_vg = ob_rleg.vertex_groups.new(name='RFootJ')
_vg = ob_rleg.vertex_groups.new(name='RToeN')
_vg = ob_rleg.vertex_groups.new(name='ThrowN')
_vg = ob_rleg.vertex_groups.new(name='SkeletonM')
_m = ob_rleg.modifiers.new('Armature', 'ARMATURE')
_m.object = ob_armature
ob_lleg.parent = ob_armature
ob_lleg.location = (0.0, 0.0, 0.0)
ob_lleg.lineart.crease_threshold = 0.0
_vg = ob_lleg.vertex_groups.new(name='TopN')
_vg = ob_lleg.vertex_groups.new(name='EyeYellowM')
_vg = ob_lleg.vertex_groups.new(name='FacePattern')
_vg = ob_lleg.vertex_groups.new(name='BlinkHalfM')
_vg = ob_lleg.vertex_groups.new(name='BlinkM')
_vg = ob_lleg.vertex_groups.new(name='FaceM')
_vg = ob_lleg.vertex_groups.new(name='OuchM')
_vg = ob_lleg.vertex_groups.new(name='TalkM')
_vg = ob_lleg.vertex_groups.new(name='TransN')
_vg = ob_lleg.vertex_groups.new(name='XRotN')
_vg = ob_lleg.vertex_groups.new(name='YRotN')
_vg = ob_lleg.vertex_groups.new(name='HipN')
_vg = ob_lleg.vertex_groups.new(name='BodyN')
_vg = ob_lleg.vertex_groups.new(name='BustN')
_vg = ob_lleg.vertex_groups.new(name='LShoulderN')
_vg = ob_lleg.vertex_groups.new(name='LShoulderJ')
_vg = ob_lleg.vertex_groups.new(name='LArmJ')
_vg = ob_lleg.vertex_groups.new(name='LArmJb')
_vg = ob_lleg.vertex_groups.new(name='LHandN')
_vg = ob_lleg.vertex_groups.new(name='L1stNa')
_vg = ob_lleg.vertex_groups.new(name='L1stNb')
_vg = ob_lleg.vertex_groups.new(name='L2ndNa')
_vg = ob_lleg.vertex_groups.new(name='L2ndNb')
_vg = ob_lleg.vertex_groups.new(name='L3rdNa')
_vg = ob_lleg.vertex_groups.new(name='L3rdNb')
_vg = ob_lleg.vertex_groups.new(name='L4thNa')
_vg = ob_lleg.vertex_groups.new(name='L4thNb')
_vg = ob_lleg.vertex_groups.new(name='LHaveN')
_vg = ob_lleg.vertex_groups.new(name='LThumbNa')
_vg = ob_lleg.vertex_groups.new(name='LThumbNb')
_vg = ob_lleg.vertex_groups.new(name='LShoulderJb')
_vg = ob_lleg.vertex_groups.new(name='NeckN')
_vg = ob_lleg.vertex_groups.new(name='HeadN')
_vg = ob_lleg.vertex_groups.new(name='HairN')
_vg = ob_lleg.vertex_groups.new(name='LMomi01N')
_vg = ob_lleg.vertex_groups.new(name='LMomi02N')
_vg = ob_lleg.vertex_groups.new(name='Ponytail01N')
_vg = ob_lleg.vertex_groups.new(name='Ponytail02N')
_vg = ob_lleg.vertex_groups.new(name='Ponytail03N')
_vg = ob_lleg.vertex_groups.new(name='RMomi01N')
_vg = ob_lleg.vertex_groups.new(name='RMomi02N')
_vg = ob_lleg.vertex_groups.new(name='RShoulderN')
_vg = ob_lleg.vertex_groups.new(name='RShoulderJ')
_vg = ob_lleg.vertex_groups.new(name='RArmJ')
_vg = ob_lleg.vertex_groups.new(name='RArmJb')
_vg = ob_lleg.vertex_groups.new(name='RHandN')
_vg = ob_lleg.vertex_groups.new(name='R1stNa')
_vg = ob_lleg.vertex_groups.new(name='R1stNb')
_vg = ob_lleg.vertex_groups.new(name='R2ndNa')
_vg = ob_lleg.vertex_groups.new(name='R2ndNb')
_vg = ob_lleg.vertex_groups.new(name='R3rdNa')
_vg = ob_lleg.vertex_groups.new(name='R3rdNb')
_vg = ob_lleg.vertex_groups.new(name='R4thNa')
_vg = ob_lleg.vertex_groups.new(name='R4thNb')
_vg = ob_lleg.vertex_groups.new(name='RHaveN')
_vg = ob_lleg.vertex_groups.new(name='RThumbNa')
_vg = ob_lleg.vertex_groups.new(name='RThumbNb')
_vg = ob_lleg.vertex_groups.new(name='RShoulderJb')
_vg = ob_lleg.vertex_groups.new(name='LLegJ')
for _i, _w in zip([0, 1, 3, 5, 7, 12, 13, 14, 15, 16, 17, 18, 19, 20, 21, 22], [0.5, 0.5, 0.5, 0.5, 0.5, 1.0, 1.0, 1.0, 1.0, 1.0, 1.0, 1.0, 1.0, 1.0, 1.0, 1.0]): _vg.add([_i], _w, 'REPLACE')
_vg = ob_lleg.vertex_groups.new(name='LKneeJ')
for _i, _w in zip([0, 1, 2, 3, 4, 5, 6, 7, 8, 9, 10, 11], [0.5, 0.5, 1.0, 0.5, 1.0, 0.5, 1.0, 0.5, 1.0, 1.0, 1.0, 1.0]): _vg.add([_i], _w, 'REPLACE')
_vg = ob_lleg.vertex_groups.new(name='LFootJ')
_vg = ob_lleg.vertex_groups.new(name='LToeN')
_vg = ob_lleg.vertex_groups.new(name='RLegJ')
_vg = ob_lleg.vertex_groups.new(name='RKneeJ')
_vg = ob_lleg.vertex_groups.new(name='RFootJ')
_vg = ob_lleg.vertex_groups.new(name='RToeN')
_vg = ob_lleg.vertex_groups.new(name='ThrowN')
_vg = ob_lleg.vertex_groups.new(name='SkeletonM')
_m = ob_lleg.modifiers.new('Armature', 'ARMATURE')
_m.object = ob_armature
ob_arm2.parent = ob_armature
ob_arm2.location = (0.0, 0.0, 0.0)
ob_arm2.lineart.crease_threshold = 0.0
_vg = ob_arm2.vertex_groups.new(name='TopN')
_vg = ob_arm2.vertex_groups.new(name='EyeYellowM')
_vg = ob_arm2.vertex_groups.new(name='FacePattern')
_vg = ob_arm2.vertex_groups.new(name='BlinkHalfM')
_vg = ob_arm2.vertex_groups.new(name='BlinkM')
_vg = ob_arm2.vertex_groups.new(name='FaceM')
_vg = ob_arm2.vertex_groups.new(name='OuchM')
_vg = ob_arm2.vertex_groups.new(name='TalkM')
_vg = ob_arm2.vertex_groups.new(name='TransN')
_vg = ob_arm2.vertex_groups.new(name='XRotN')
_vg = ob_arm2.vertex_groups.new(name='YRotN')
_vg = ob_arm2.vertex_groups.new(name='HipN')
_vg = ob_arm2.vertex_groups.new(name='BodyN')
_vg = ob_arm2.vertex_groups.new(name='BustN')
_vg = ob_arm2.vertex_groups.new(name='LShoulderN')
_vg = ob_arm2.vertex_groups.new(name='LShoulderJ')
_vg = ob_arm2.vertex_groups.new(name='LArmJ')
_vg.add([8, 9, 10, 11, 16, 17, 18, 19, 20, 21, 22, 23, 24], 1.0, 'REPLACE')
_vg = ob_arm2.vertex_groups.new(name='LArmJb')
_vg = ob_arm2.vertex_groups.new(name='LHandN')
_vg = ob_arm2.vertex_groups.new(name='L1stNa')
_vg = ob_arm2.vertex_groups.new(name='L1stNb')
_vg = ob_arm2.vertex_groups.new(name='L2ndNa')
_vg = ob_arm2.vertex_groups.new(name='L2ndNb')
_vg = ob_arm2.vertex_groups.new(name='L3rdNa')
_vg = ob_arm2.vertex_groups.new(name='L3rdNb')
_vg = ob_arm2.vertex_groups.new(name='L4thNa')
_vg = ob_arm2.vertex_groups.new(name='L4thNb')
_vg = ob_arm2.vertex_groups.new(name='LHaveN')
_vg = ob_arm2.vertex_groups.new(name='LThumbNa')
_vg = ob_arm2.vertex_groups.new(name='LThumbNb')
_vg = ob_arm2.vertex_groups.new(name='LShoulderJb')
_vg = ob_arm2.vertex_groups.new(name='NeckN')
_vg = ob_arm2.vertex_groups.new(name='HeadN')
_vg = ob_arm2.vertex_groups.new(name='HairN')
_vg = ob_arm2.vertex_groups.new(name='LMomi01N')
_vg = ob_arm2.vertex_groups.new(name='LMomi02N')
_vg = ob_arm2.vertex_groups.new(name='Ponytail01N')
_vg = ob_arm2.vertex_groups.new(name='Ponytail02N')
_vg = ob_arm2.vertex_groups.new(name='Ponytail03N')
_vg = ob_arm2.vertex_groups.new(name='RMomi01N')
_vg = ob_arm2.vertex_groups.new(name='RMomi02N')
_vg = ob_arm2.vertex_groups.new(name='RShoulderN')
_vg = ob_arm2.vertex_groups.new(name='RShoulderJ')
_vg = ob_arm2.vertex_groups.new(name='RArmJ')
_vg.add([0, 1, 2, 3, 4, 5, 6, 7, 12, 13, 14, 15, 25], 1.0, 'REPLACE')
_vg = ob_arm2.vertex_groups.new(name='RArmJb')
_vg = ob_arm2.vertex_groups.new(name='RHandN')
_vg = ob_arm2.vertex_groups.new(name='R1stNa')
_vg = ob_arm2.vertex_groups.new(name='R1stNb')
_vg = ob_arm2.vertex_groups.new(name='R2ndNa')
_vg = ob_arm2.vertex_groups.new(name='R2ndNb')
_vg = ob_arm2.vertex_groups.new(name='R3rdNa')
_vg = ob_arm2.vertex_groups.new(name='R3rdNb')
_vg = ob_arm2.vertex_groups.new(name='R4thNa')
_vg = ob_arm2.vertex_groups.new(name='R4thNb')
_vg = ob_arm2.vertex_groups.new(name='RHaveN')
_vg = ob_arm2.vertex_groups.new(name='RThumbNa')
_vg = ob_arm2.vertex_groups.new(name='RThumbNb')
_vg = ob_arm2.vertex_groups.new(name='RShoulderJb')
_vg = ob_arm2.vertex_groups.new(name='LLegJ')
_vg = ob_arm2.vertex_groups.new(name='LKneeJ')
_vg = ob_arm2.vertex_groups.new(name='LFootJ')
_vg = ob_arm2.vertex_groups.new(name='LToeN')
_vg = ob_arm2.vertex_groups.new(name='RLegJ')
_vg = ob_arm2.vertex_groups.new(name='RKneeJ')
_vg = ob_arm2.vertex_groups.new(name='RFootJ')
_vg = ob_arm2.vertex_groups.new(name='RToeN')
_vg = ob_arm2.vertex_groups.new(name='ThrowN')
_vg = ob_arm2.vertex_groups.new(name='SkeletonM')
_m = ob_arm2.modifiers.new('Armature', 'ARMATURE')
_m.object = ob_armature
ob_feet.parent = ob_armature
ob_feet.location = (0.0, 0.0, 0.0)
ob_feet.lineart.crease_threshold = 0.0
_vg = ob_feet.vertex_groups.new(name='TopN')
_vg = ob_feet.vertex_groups.new(name='EyeYellowM')
_vg = ob_feet.vertex_groups.new(name='FacePattern')
_vg = ob_feet.vertex_groups.new(name='BlinkHalfM')
_vg = ob_feet.vertex_groups.new(name='BlinkM')
_vg = ob_feet.vertex_groups.new(name='FaceM')
_vg = ob_feet.vertex_groups.new(name='OuchM')
_vg = ob_feet.vertex_groups.new(name='TalkM')
_vg = ob_feet.vertex_groups.new(name='TransN')
_vg = ob_feet.vertex_groups.new(name='XRotN')
_vg = ob_feet.vertex_groups.new(name='YRotN')
_vg = ob_feet.vertex_groups.new(name='HipN')
_vg = ob_feet.vertex_groups.new(name='BodyN')
_vg = ob_feet.vertex_groups.new(name='BustN')
_vg = ob_feet.vertex_groups.new(name='LShoulderN')
_vg = ob_feet.vertex_groups.new(name='LShoulderJ')
_vg = ob_feet.vertex_groups.new(name='LArmJ')
_vg = ob_feet.vertex_groups.new(name='LArmJb')
_vg = ob_feet.vertex_groups.new(name='LHandN')
_vg = ob_feet.vertex_groups.new(name='L1stNa')
_vg = ob_feet.vertex_groups.new(name='L1stNb')
_vg = ob_feet.vertex_groups.new(name='L2ndNa')
_vg = ob_feet.vertex_groups.new(name='L2ndNb')
_vg = ob_feet.vertex_groups.new(name='L3rdNa')
_vg = ob_feet.vertex_groups.new(name='L3rdNb')
_vg = ob_feet.vertex_groups.new(name='L4thNa')
_vg = ob_feet.vertex_groups.new(name='L4thNb')
_vg = ob_feet.vertex_groups.new(name='LHaveN')
_vg = ob_feet.vertex_groups.new(name='LThumbNa')
_vg = ob_feet.vertex_groups.new(name='LThumbNb')
_vg = ob_feet.vertex_groups.new(name='LShoulderJb')
_vg = ob_feet.vertex_groups.new(name='NeckN')
_vg = ob_feet.vertex_groups.new(name='HeadN')
_vg = ob_feet.vertex_groups.new(name='HairN')
_vg = ob_feet.vertex_groups.new(name='LMomi01N')
_vg = ob_feet.vertex_groups.new(name='LMomi02N')
_vg = ob_feet.vertex_groups.new(name='Ponytail01N')
_vg = ob_feet.vertex_groups.new(name='Ponytail02N')
_vg = ob_feet.vertex_groups.new(name='Ponytail03N')
_vg = ob_feet.vertex_groups.new(name='RMomi01N')
_vg = ob_feet.vertex_groups.new(name='RMomi02N')
_vg = ob_feet.vertex_groups.new(name='RShoulderN')
_vg = ob_feet.vertex_groups.new(name='RShoulderJ')
_vg = ob_feet.vertex_groups.new(name='RArmJ')
_vg = ob_feet.vertex_groups.new(name='RArmJb')
_vg = ob_feet.vertex_groups.new(name='RHandN')
_vg = ob_feet.vertex_groups.new(name='R1stNa')
_vg = ob_feet.vertex_groups.new(name='R1stNb')
_vg = ob_feet.vertex_groups.new(name='R2ndNa')
_vg = ob_feet.vertex_groups.new(name='R2ndNb')
_vg = ob_feet.vertex_groups.new(name='R3rdNa')
_vg = ob_feet.vertex_groups.new(name='R3rdNb')
_vg = ob_feet.vertex_groups.new(name='R4thNa')
_vg = ob_feet.vertex_groups.new(name='R4thNb')
_vg = ob_feet.vertex_groups.new(name='RHaveN')
_vg = ob_feet.vertex_groups.new(name='RThumbNa')
_vg = ob_feet.vertex_groups.new(name='RThumbNb')
_vg = ob_feet.vertex_groups.new(name='RShoulderJb')
_vg = ob_feet.vertex_groups.new(name='LLegJ')
_vg = ob_feet.vertex_groups.new(name='LKneeJ')
_vg.add([10, 12], 1.0, 'REPLACE')
_vg = ob_feet.vertex_groups.new(name='LFootJ')
_vg.add([9, 11, 13, 14], 1.0, 'REPLACE')
_vg = ob_feet.vertex_groups.new(name='LToeN')
_vg.add([15, 16, 17], 1.0, 'REPLACE')
_vg = ob_feet.vertex_groups.new(name='RLegJ')
_vg = ob_feet.vertex_groups.new(name='RKneeJ')
_vg.add([0, 1], 1.0, 'REPLACE')
_vg = ob_feet.vertex_groups.new(name='RFootJ')
_vg.add([2, 3, 7, 8], 1.0, 'REPLACE')
_vg = ob_feet.vertex_groups.new(name='RToeN')
_vg.add([4, 5, 6], 1.0, 'REPLACE')
_vg = ob_feet.vertex_groups.new(name='ThrowN')
_vg = ob_feet.vertex_groups.new(name='SkeletonM')
_m = ob_feet.modifiers.new('Armature', 'ARMATURE')
_m.object = ob_armature
ob_arm.parent = ob_armature
ob_arm.location = (0.0, 0.0, 0.0)
ob_arm.lineart.crease_threshold = 0.0
_vg = ob_arm.vertex_groups.new(name='TopN')
_vg = ob_arm.vertex_groups.new(name='EyeYellowM')
_vg = ob_arm.vertex_groups.new(name='FacePattern')
_vg = ob_arm.vertex_groups.new(name='BlinkHalfM')
_vg = ob_arm.vertex_groups.new(name='BlinkM')
_vg = ob_arm.vertex_groups.new(name='FaceM')
_vg = ob_arm.vertex_groups.new(name='OuchM')
_vg = ob_arm.vertex_groups.new(name='TalkM')
_vg = ob_arm.vertex_groups.new(name='TransN')
_vg = ob_arm.vertex_groups.new(name='XRotN')
_vg = ob_arm.vertex_groups.new(name='YRotN')
_vg = ob_arm.vertex_groups.new(name='HipN')
_vg = ob_arm.vertex_groups.new(name='BodyN')
_vg = ob_arm.vertex_groups.new(name='BustN')
_vg = ob_arm.vertex_groups.new(name='LShoulderN')
_vg = ob_arm.vertex_groups.new(name='LShoulderJ')
_vg.add([12, 13, 14, 15, 17, 18, 19, 20, 21, 22, 23, 24, 25, 26], 1.0, 'REPLACE')
_vg = ob_arm.vertex_groups.new(name='LArmJ')
_vg = ob_arm.vertex_groups.new(name='LArmJb')
_vg = ob_arm.vertex_groups.new(name='LHandN')
_vg = ob_arm.vertex_groups.new(name='L1stNa')
_vg = ob_arm.vertex_groups.new(name='L1stNb')
_vg = ob_arm.vertex_groups.new(name='L2ndNa')
_vg = ob_arm.vertex_groups.new(name='L2ndNb')
_vg = ob_arm.vertex_groups.new(name='L3rdNa')
_vg = ob_arm.vertex_groups.new(name='L3rdNb')
_vg = ob_arm.vertex_groups.new(name='L4thNa')
_vg = ob_arm.vertex_groups.new(name='L4thNb')
_vg = ob_arm.vertex_groups.new(name='LHaveN')
_vg = ob_arm.vertex_groups.new(name='LThumbNa')
_vg = ob_arm.vertex_groups.new(name='LThumbNb')
_vg = ob_arm.vertex_groups.new(name='LShoulderJb')
_vg = ob_arm.vertex_groups.new(name='NeckN')
_vg = ob_arm.vertex_groups.new(name='HeadN')
_vg = ob_arm.vertex_groups.new(name='HairN')
_vg = ob_arm.vertex_groups.new(name='LMomi01N')
_vg = ob_arm.vertex_groups.new(name='LMomi02N')
_vg = ob_arm.vertex_groups.new(name='Ponytail01N')
_vg = ob_arm.vertex_groups.new(name='Ponytail02N')
_vg = ob_arm.vertex_groups.new(name='Ponytail03N')
_vg = ob_arm.vertex_groups.new(name='RMomi01N')
_vg = ob_arm.vertex_groups.new(name='RMomi02N')
_vg = ob_arm.vertex_groups.new(name='RShoulderN')
_vg = ob_arm.vertex_groups.new(name='RShoulderJ')
_vg.add([0, 1, 2, 3, 4, 5, 6, 7, 8, 9, 10, 11, 16, 27], 1.0, 'REPLACE')
_vg = ob_arm.vertex_groups.new(name='RArmJ')
_vg = ob_arm.vertex_groups.new(name='RArmJb')
_vg = ob_arm.vertex_groups.new(name='RHandN')
_vg = ob_arm.vertex_groups.new(name='R1stNa')
_vg = ob_arm.vertex_groups.new(name='R1stNb')
_vg = ob_arm.vertex_groups.new(name='R2ndNa')
_vg = ob_arm.vertex_groups.new(name='R2ndNb')
_vg = ob_arm.vertex_groups.new(name='R3rdNa')
_vg = ob_arm.vertex_groups.new(name='R3rdNb')
_vg = ob_arm.vertex_groups.new(name='R4thNa')
_vg = ob_arm.vertex_groups.new(name='R4thNb')
_vg = ob_arm.vertex_groups.new(name='RHaveN')
_vg = ob_arm.vertex_groups.new(name='RThumbNa')
_vg = ob_arm.vertex_groups.new(name='RThumbNb')
_vg = ob_arm.vertex_groups.new(name='RShoulderJb')
_vg = ob_arm.vertex_groups.new(name='LLegJ')
_vg = ob_arm.vertex_groups.new(name='LKneeJ')
_vg = ob_arm.vertex_groups.new(name='LFootJ')
_vg = ob_arm.vertex_groups.new(name='LToeN')
_vg = ob_arm.vertex_groups.new(name='RLegJ')
_vg = ob_arm.vertex_groups.new(name='RKneeJ')
_vg = ob_arm.vertex_groups.new(name='RFootJ')
_vg = ob_arm.vertex_groups.new(name='RToeN')
_vg = ob_arm.vertex_groups.new(name='ThrowN')
_vg = ob_arm.vertex_groups.new(name='SkeletonM')
_m = ob_arm.modifiers.new('Armature', 'ARMATURE')
_m.object = ob_armature
ob_back.parent = ob_armature
ob_back.location = (0.0, 0.0, 0.0)
ob_back.lineart.crease_threshold = 0.0
_vg = ob_back.vertex_groups.new(name='TopN')
_vg = ob_back.vertex_groups.new(name='EyeYellowM')
_vg = ob_back.vertex_groups.new(name='FacePattern')
_vg = ob_back.vertex_groups.new(name='BlinkHalfM')
_vg = ob_back.vertex_groups.new(name='BlinkM')
_vg = ob_back.vertex_groups.new(name='FaceM')
_vg = ob_back.vertex_groups.new(name='OuchM')
_vg = ob_back.vertex_groups.new(name='TalkM')
_vg = ob_back.vertex_groups.new(name='TransN')
_vg = ob_back.vertex_groups.new(name='XRotN')
_vg = ob_back.vertex_groups.new(name='YRotN')
_vg = ob_back.vertex_groups.new(name='HipN')
_vg.add([12, 13, 14, 15, 17, 18], 1.0, 'REPLACE')
_vg = ob_back.vertex_groups.new(name='BodyN')
_vg.add([7, 16], 1.0, 'REPLACE')
_vg = ob_back.vertex_groups.new(name='BustN')
_vg.add([0, 1, 2, 3, 4, 5, 6, 8, 9, 10, 11, 19], 1.0, 'REPLACE')
_vg = ob_back.vertex_groups.new(name='LShoulderN')
_vg = ob_back.vertex_groups.new(name='LShoulderJ')
_vg = ob_back.vertex_groups.new(name='LArmJ')
_vg = ob_back.vertex_groups.new(name='LArmJb')
_vg = ob_back.vertex_groups.new(name='LHandN')
_vg = ob_back.vertex_groups.new(name='L1stNa')
_vg = ob_back.vertex_groups.new(name='L1stNb')
_vg = ob_back.vertex_groups.new(name='L2ndNa')
_vg = ob_back.vertex_groups.new(name='L2ndNb')
_vg = ob_back.vertex_groups.new(name='L3rdNa')
_vg = ob_back.vertex_groups.new(name='L3rdNb')
_vg = ob_back.vertex_groups.new(name='L4thNa')
_vg = ob_back.vertex_groups.new(name='L4thNb')
_vg = ob_back.vertex_groups.new(name='LHaveN')
_vg = ob_back.vertex_groups.new(name='LThumbNa')
_vg = ob_back.vertex_groups.new(name='LThumbNb')
_vg = ob_back.vertex_groups.new(name='LShoulderJb')
_vg = ob_back.vertex_groups.new(name='NeckN')
_vg = ob_back.vertex_groups.new(name='HeadN')
_vg = ob_back.vertex_groups.new(name='HairN')
_vg = ob_back.vertex_groups.new(name='LMomi01N')
_vg = ob_back.vertex_groups.new(name='LMomi02N')
_vg = ob_back.vertex_groups.new(name='Ponytail01N')
_vg = ob_back.vertex_groups.new(name='Ponytail02N')
_vg = ob_back.vertex_groups.new(name='Ponytail03N')
_vg = ob_back.vertex_groups.new(name='RMomi01N')
_vg = ob_back.vertex_groups.new(name='RMomi02N')
_vg = ob_back.vertex_groups.new(name='RShoulderN')
_vg = ob_back.vertex_groups.new(name='RShoulderJ')
_vg = ob_back.vertex_groups.new(name='RArmJ')
_vg = ob_back.vertex_groups.new(name='RArmJb')
_vg = ob_back.vertex_groups.new(name='RHandN')
_vg = ob_back.vertex_groups.new(name='R1stNa')
_vg = ob_back.vertex_groups.new(name='R1stNb')
_vg = ob_back.vertex_groups.new(name='R2ndNa')
_vg = ob_back.vertex_groups.new(name='R2ndNb')
_vg = ob_back.vertex_groups.new(name='R3rdNa')
_vg = ob_back.vertex_groups.new(name='R3rdNb')
_vg = ob_back.vertex_groups.new(name='R4thNa')
_vg = ob_back.vertex_groups.new(name='R4thNb')
_vg = ob_back.vertex_groups.new(name='RHaveN')
_vg = ob_back.vertex_groups.new(name='RThumbNa')
_vg = ob_back.vertex_groups.new(name='RThumbNb')
_vg = ob_back.vertex_groups.new(name='RShoulderJb')
_vg = ob_back.vertex_groups.new(name='LLegJ')
_vg = ob_back.vertex_groups.new(name='LKneeJ')
_vg = ob_back.vertex_groups.new(name='LFootJ')
_vg = ob_back.vertex_groups.new(name='LToeN')
_vg = ob_back.vertex_groups.new(name='RLegJ')
_vg = ob_back.vertex_groups.new(name='RKneeJ')
_vg = ob_back.vertex_groups.new(name='RFootJ')
_vg = ob_back.vertex_groups.new(name='RToeN')
_vg = ob_back.vertex_groups.new(name='ThrowN')
_vg = ob_back.vertex_groups.new(name='SkeletonM')
_m = ob_back.modifiers.new('Armature', 'ARMATURE')
_m.object = ob_armature
ob_torso.parent = ob_armature
ob_torso.location = (0.0, 0.0, 0.0)
ob_torso.lineart.crease_threshold = 0.0
_vg = ob_torso.vertex_groups.new(name='TopN')
_vg = ob_torso.vertex_groups.new(name='EyeYellowM')
_vg = ob_torso.vertex_groups.new(name='FacePattern')
_vg = ob_torso.vertex_groups.new(name='BlinkHalfM')
_vg = ob_torso.vertex_groups.new(name='BlinkM')
_vg = ob_torso.vertex_groups.new(name='FaceM')
_vg = ob_torso.vertex_groups.new(name='OuchM')
_vg = ob_torso.vertex_groups.new(name='TalkM')
_vg = ob_torso.vertex_groups.new(name='TransN')
_vg = ob_torso.vertex_groups.new(name='XRotN')
_vg = ob_torso.vertex_groups.new(name='YRotN')
_vg = ob_torso.vertex_groups.new(name='HipN')
_vg.add([16, 17, 18, 19, 20, 21, 23], 1.0, 'REPLACE')
_vg = ob_torso.vertex_groups.new(name='BodyN')
_vg.add([5, 6, 7, 15], 1.0, 'REPLACE')
_vg = ob_torso.vertex_groups.new(name='BustN')
_vg.add([0, 1, 2, 3, 4, 8, 9, 10, 11, 12, 13, 14, 22], 1.0, 'REPLACE')
_vg = ob_torso.vertex_groups.new(name='LShoulderN')
_vg = ob_torso.vertex_groups.new(name='LShoulderJ')
_vg = ob_torso.vertex_groups.new(name='LArmJ')
_vg = ob_torso.vertex_groups.new(name='LArmJb')
_vg = ob_torso.vertex_groups.new(name='LHandN')
_vg = ob_torso.vertex_groups.new(name='L1stNa')
_vg = ob_torso.vertex_groups.new(name='L1stNb')
_vg = ob_torso.vertex_groups.new(name='L2ndNa')
_vg = ob_torso.vertex_groups.new(name='L2ndNb')
_vg = ob_torso.vertex_groups.new(name='L3rdNa')
_vg = ob_torso.vertex_groups.new(name='L3rdNb')
_vg = ob_torso.vertex_groups.new(name='L4thNa')
_vg = ob_torso.vertex_groups.new(name='L4thNb')
_vg = ob_torso.vertex_groups.new(name='LHaveN')
_vg = ob_torso.vertex_groups.new(name='LThumbNa')
_vg = ob_torso.vertex_groups.new(name='LThumbNb')
_vg = ob_torso.vertex_groups.new(name='LShoulderJb')
_vg = ob_torso.vertex_groups.new(name='NeckN')
_vg = ob_torso.vertex_groups.new(name='HeadN')
_vg = ob_torso.vertex_groups.new(name='HairN')
_vg = ob_torso.vertex_groups.new(name='LMomi01N')
_vg = ob_torso.vertex_groups.new(name='LMomi02N')
_vg = ob_torso.vertex_groups.new(name='Ponytail01N')
_vg = ob_torso.vertex_groups.new(name='Ponytail02N')
_vg = ob_torso.vertex_groups.new(name='Ponytail03N')
_vg = ob_torso.vertex_groups.new(name='RMomi01N')
_vg = ob_torso.vertex_groups.new(name='RMomi02N')
_vg = ob_torso.vertex_groups.new(name='RShoulderN')
_vg = ob_torso.vertex_groups.new(name='RShoulderJ')
_vg = ob_torso.vertex_groups.new(name='RArmJ')
_vg = ob_torso.vertex_groups.new(name='RArmJb')
_vg = ob_torso.vertex_groups.new(name='RHandN')
_vg = ob_torso.vertex_groups.new(name='R1stNa')
_vg = ob_torso.vertex_groups.new(name='R1stNb')
_vg = ob_torso.vertex_groups.new(name='R2ndNa')
_vg = ob_torso.vertex_groups.new(name='R2ndNb')
_vg = ob_torso.vertex_groups.new(name='R3rdNa')
_vg = ob_torso.vertex_groups.new(name='R3rdNb')
_vg = ob_torso.vertex_groups.new(name='R4thNa')
_vg = ob_torso.vertex_groups.new(name='R4thNb')
_vg = ob_torso.vertex_groups.new(name='RHaveN')
_vg = ob_torso.vertex_groups.new(name='RThumbNa')
_vg = ob_torso.vertex_groups.new(name='RThumbNb')
_vg = ob_torso.vertex_groups.new(name='RShoulderJb')
_vg = ob_torso.vertex_groups.new(name='LLegJ')
_vg = ob_torso.vertex_groups.new(name='LKneeJ')
_vg = ob_torso.vertex_groups.new(name='LFootJ')
_vg = ob_torso.vertex_groups.new(name='LToeN')
_vg = ob_torso.vertex_groups.new(name='RLegJ')
_vg = ob_torso.vertex_groups.new(name='RKneeJ')
_vg = ob_torso.vertex_groups.new(name='RFootJ')
_vg = ob_torso.vertex_groups.new(name='RToeN')
_vg = ob_torso.vertex_groups.new(name='ThrowN')
_vg = ob_torso.vertex_groups.new(name='SkeletonM')
_m = ob_torso.modifiers.new('Armature', 'ARMATURE')
_m.object = ob_armature
ob_neck.parent = ob_armature
ob_neck.location = (0.0, 0.0, 0.0)
ob_neck.lineart.crease_threshold = 0.0
_vg = ob_neck.vertex_groups.new(name='TopN')
_vg = ob_neck.vertex_groups.new(name='EyeYellowM')
_vg = ob_neck.vertex_groups.new(name='FacePattern')
_vg = ob_neck.vertex_groups.new(name='BlinkHalfM')
_vg = ob_neck.vertex_groups.new(name='BlinkM')
_vg = ob_neck.vertex_groups.new(name='FaceM')
_vg = ob_neck.vertex_groups.new(name='OuchM')
_vg = ob_neck.vertex_groups.new(name='TalkM')
_vg = ob_neck.vertex_groups.new(name='TransN')
_vg = ob_neck.vertex_groups.new(name='XRotN')
_vg = ob_neck.vertex_groups.new(name='YRotN')
_vg = ob_neck.vertex_groups.new(name='HipN')
_vg = ob_neck.vertex_groups.new(name='BodyN')
_vg = ob_neck.vertex_groups.new(name='BustN')
_vg = ob_neck.vertex_groups.new(name='LShoulderN')
_vg = ob_neck.vertex_groups.new(name='LShoulderJ')
_vg = ob_neck.vertex_groups.new(name='LArmJ')
_vg = ob_neck.vertex_groups.new(name='LArmJb')
_vg = ob_neck.vertex_groups.new(name='LHandN')
_vg = ob_neck.vertex_groups.new(name='L1stNa')
_vg = ob_neck.vertex_groups.new(name='L1stNb')
_vg = ob_neck.vertex_groups.new(name='L2ndNa')
_vg = ob_neck.vertex_groups.new(name='L2ndNb')
_vg = ob_neck.vertex_groups.new(name='L3rdNa')
_vg = ob_neck.vertex_groups.new(name='L3rdNb')
_vg = ob_neck.vertex_groups.new(name='L4thNa')
_vg = ob_neck.vertex_groups.new(name='L4thNb')
_vg = ob_neck.vertex_groups.new(name='LHaveN')
_vg = ob_neck.vertex_groups.new(name='LThumbNa')
_vg = ob_neck.vertex_groups.new(name='LThumbNb')
_vg = ob_neck.vertex_groups.new(name='LShoulderJb')
_vg = ob_neck.vertex_groups.new(name='NeckN')
_vg.add([2, 3, 5, 7], 1.0, 'REPLACE')
_vg = ob_neck.vertex_groups.new(name='HeadN')
_vg.add([0, 1, 4, 6], 1.0, 'REPLACE')
_vg = ob_neck.vertex_groups.new(name='HairN')
_vg = ob_neck.vertex_groups.new(name='LMomi01N')
_vg = ob_neck.vertex_groups.new(name='LMomi02N')
_vg = ob_neck.vertex_groups.new(name='Ponytail01N')
_vg = ob_neck.vertex_groups.new(name='Ponytail02N')
_vg = ob_neck.vertex_groups.new(name='Ponytail03N')
_vg = ob_neck.vertex_groups.new(name='RMomi01N')
_vg = ob_neck.vertex_groups.new(name='RMomi02N')
_vg = ob_neck.vertex_groups.new(name='RShoulderN')
_vg = ob_neck.vertex_groups.new(name='RShoulderJ')
_vg = ob_neck.vertex_groups.new(name='RArmJ')
_vg = ob_neck.vertex_groups.new(name='RArmJb')
_vg = ob_neck.vertex_groups.new(name='RHandN')
_vg = ob_neck.vertex_groups.new(name='R1stNa')
_vg = ob_neck.vertex_groups.new(name='R1stNb')
_vg = ob_neck.vertex_groups.new(name='R2ndNa')
_vg = ob_neck.vertex_groups.new(name='R2ndNb')
_vg = ob_neck.vertex_groups.new(name='R3rdNa')
_vg = ob_neck.vertex_groups.new(name='R3rdNb')
_vg = ob_neck.vertex_groups.new(name='R4thNa')
_vg = ob_neck.vertex_groups.new(name='R4thNb')
_vg = ob_neck.vertex_groups.new(name='RHaveN')
_vg = ob_neck.vertex_groups.new(name='RThumbNa')
_vg = ob_neck.vertex_groups.new(name='RThumbNb')
_vg = ob_neck.vertex_groups.new(name='RShoulderJb')
_vg = ob_neck.vertex_groups.new(name='LLegJ')
_vg = ob_neck.vertex_groups.new(name='LKneeJ')
_vg = ob_neck.vertex_groups.new(name='LFootJ')
_vg = ob_neck.vertex_groups.new(name='LToeN')
_vg = ob_neck.vertex_groups.new(name='RLegJ')
_vg = ob_neck.vertex_groups.new(name='RKneeJ')
_vg = ob_neck.vertex_groups.new(name='RFootJ')
_vg = ob_neck.vertex_groups.new(name='RToeN')
_vg = ob_neck.vertex_groups.new(name='ThrowN')
_vg = ob_neck.vertex_groups.new(name='SkeletonM')
_m = ob_neck.modifiers.new('Armature', 'ARMATURE')
_m.object = ob_armature
ob_hair.parent = ob_armature
ob_hair.location = (0.0, 0.0, 0.0)
ob_hair.lineart.crease_threshold = 0.0
_vg = ob_hair.vertex_groups.new(name='TopN')
_vg = ob_hair.vertex_groups.new(name='EyeYellowM')
_vg = ob_hair.vertex_groups.new(name='FacePattern')
_vg = ob_hair.vertex_groups.new(name='BlinkHalfM')
_vg = ob_hair.vertex_groups.new(name='BlinkM')
_vg = ob_hair.vertex_groups.new(name='FaceM')
_vg = ob_hair.vertex_groups.new(name='OuchM')
_vg = ob_hair.vertex_groups.new(name='TalkM')
_vg = ob_hair.vertex_groups.new(name='TransN')
_vg = ob_hair.vertex_groups.new(name='XRotN')
_vg = ob_hair.vertex_groups.new(name='YRotN')
_vg = ob_hair.vertex_groups.new(name='HipN')
_vg = ob_hair.vertex_groups.new(name='BodyN')
_vg = ob_hair.vertex_groups.new(name='BustN')
_vg = ob_hair.vertex_groups.new(name='LShoulderN')
_vg = ob_hair.vertex_groups.new(name='LShoulderJ')
_vg = ob_hair.vertex_groups.new(name='LArmJ')
_vg = ob_hair.vertex_groups.new(name='LArmJb')
_vg = ob_hair.vertex_groups.new(name='LHandN')
_vg = ob_hair.vertex_groups.new(name='L1stNa')
_vg = ob_hair.vertex_groups.new(name='L1stNb')
_vg = ob_hair.vertex_groups.new(name='L2ndNa')
_vg = ob_hair.vertex_groups.new(name='L2ndNb')
_vg = ob_hair.vertex_groups.new(name='L3rdNa')
_vg = ob_hair.vertex_groups.new(name='L3rdNb')
_vg = ob_hair.vertex_groups.new(name='L4thNa')
_vg = ob_hair.vertex_groups.new(name='L4thNb')
_vg = ob_hair.vertex_groups.new(name='LHaveN')
_vg = ob_hair.vertex_groups.new(name='LThumbNa')
_vg = ob_hair.vertex_groups.new(name='LThumbNb')
_vg = ob_hair.vertex_groups.new(name='LShoulderJb')
_vg = ob_hair.vertex_groups.new(name='NeckN')
_vg = ob_hair.vertex_groups.new(name='HeadN')
_vg.add([0, 1, 3, 4, 5, 6, 7, 8, 9, 10, 13, 16, 17, 18, 19, 22, 23, 24, 26, 27, 28], 1.0, 'REPLACE')
_vg = ob_hair.vertex_groups.new(name='HairN')
_vg = ob_hair.vertex_groups.new(name='LMomi01N')
_vg = ob_hair.vertex_groups.new(name='LMomi02N')
_vg = ob_hair.vertex_groups.new(name='Ponytail01N')
_vg = ob_hair.vertex_groups.new(name='Ponytail02N')
_vg.add([2, 15, 20], 1.0, 'REPLACE')
_vg = ob_hair.vertex_groups.new(name='Ponytail03N')
_vg.add([11, 12, 14, 21, 25], 1.0, 'REPLACE')
_vg = ob_hair.vertex_groups.new(name='RMomi01N')
_vg = ob_hair.vertex_groups.new(name='RMomi02N')
_vg = ob_hair.vertex_groups.new(name='RShoulderN')
_vg = ob_hair.vertex_groups.new(name='RShoulderJ')
_vg = ob_hair.vertex_groups.new(name='RArmJ')
_vg = ob_hair.vertex_groups.new(name='RArmJb')
_vg = ob_hair.vertex_groups.new(name='RHandN')
_vg = ob_hair.vertex_groups.new(name='R1stNa')
_vg = ob_hair.vertex_groups.new(name='R1stNb')
_vg = ob_hair.vertex_groups.new(name='R2ndNa')
_vg = ob_hair.vertex_groups.new(name='R2ndNb')
_vg = ob_hair.vertex_groups.new(name='R3rdNa')
_vg = ob_hair.vertex_groups.new(name='R3rdNb')
_vg = ob_hair.vertex_groups.new(name='R4thNa')
_vg = ob_hair.vertex_groups.new(name='R4thNb')
_vg = ob_hair.vertex_groups.new(name='RHaveN')
_vg = ob_hair.vertex_groups.new(name='RThumbNa')
_vg = ob_hair.vertex_groups.new(name='RThumbNb')
_vg = ob_hair.vertex_groups.new(name='RShoulderJb')
_vg = ob_hair.vertex_groups.new(name='LLegJ')
_vg = ob_hair.vertex_groups.new(name='LKneeJ')
_vg = ob_hair.vertex_groups.new(name='LFootJ')
_vg = ob_hair.vertex_groups.new(name='LToeN')
_vg = ob_hair.vertex_groups.new(name='RLegJ')
_vg = ob_hair.vertex_groups.new(name='RKneeJ')
_vg = ob_hair.vertex_groups.new(name='RFootJ')
_vg = ob_hair.vertex_groups.new(name='RToeN')
_vg = ob_hair.vertex_groups.new(name='ThrowN')
_vg = ob_hair.vertex_groups.new(name='SkeletonM')
_m = ob_hair.modifiers.new('Armature', 'ARMATURE')
_m.object = ob_armature
ob_face.parent = ob_armature
ob_face.location = (0.0, 0.0, 0.0)
ob_face.lineart.crease_threshold = 0.0
_vg = ob_face.vertex_groups.new(name='TopN')
_vg = ob_face.vertex_groups.new(name='EyeYellowM')
_vg = ob_face.vertex_groups.new(name='FacePattern')
_vg = ob_face.vertex_groups.new(name='BlinkHalfM')
_vg = ob_face.vertex_groups.new(name='BlinkM')
_vg = ob_face.vertex_groups.new(name='FaceM')
_vg = ob_face.vertex_groups.new(name='OuchM')
_vg = ob_face.vertex_groups.new(name='TalkM')
_vg = ob_face.vertex_groups.new(name='TransN')
_vg = ob_face.vertex_groups.new(name='XRotN')
_vg = ob_face.vertex_groups.new(name='YRotN')
_vg = ob_face.vertex_groups.new(name='HipN')
_vg = ob_face.vertex_groups.new(name='BodyN')
_vg = ob_face.vertex_groups.new(name='BustN')
_vg = ob_face.vertex_groups.new(name='LShoulderN')
_vg = ob_face.vertex_groups.new(name='LShoulderJ')
_vg = ob_face.vertex_groups.new(name='LArmJ')
_vg = ob_face.vertex_groups.new(name='LArmJb')
_vg = ob_face.vertex_groups.new(name='LHandN')
_vg = ob_face.vertex_groups.new(name='L1stNa')
_vg = ob_face.vertex_groups.new(name='L1stNb')
_vg = ob_face.vertex_groups.new(name='L2ndNa')
_vg = ob_face.vertex_groups.new(name='L2ndNb')
_vg = ob_face.vertex_groups.new(name='L3rdNa')
_vg = ob_face.vertex_groups.new(name='L3rdNb')
_vg = ob_face.vertex_groups.new(name='L4thNa')
_vg = ob_face.vertex_groups.new(name='L4thNb')
_vg = ob_face.vertex_groups.new(name='LHaveN')
_vg = ob_face.vertex_groups.new(name='LThumbNa')
_vg = ob_face.vertex_groups.new(name='LThumbNb')
_vg = ob_face.vertex_groups.new(name='LShoulderJb')
_vg = ob_face.vertex_groups.new(name='NeckN')
_vg = ob_face.vertex_groups.new(name='HeadN')
_vg.add([0, 1, 2, 3, 4, 5, 6, 7, 8, 9, 10, 11, 12, 13], 1.0, 'REPLACE')
_vg = ob_face.vertex_groups.new(name='HairN')
_vg = ob_face.vertex_groups.new(name='LMomi01N')
_vg = ob_face.vertex_groups.new(name='LMomi02N')
_vg = ob_face.vertex_groups.new(name='Ponytail01N')
_vg = ob_face.vertex_groups.new(name='Ponytail02N')
_vg = ob_face.vertex_groups.new(name='Ponytail03N')
_vg = ob_face.vertex_groups.new(name='RMomi01N')
_vg = ob_face.vertex_groups.new(name='RMomi02N')
_vg = ob_face.vertex_groups.new(name='RShoulderN')
_vg = ob_face.vertex_groups.new(name='RShoulderJ')
_vg = ob_face.vertex_groups.new(name='RArmJ')
_vg = ob_face.vertex_groups.new(name='RArmJb')
_vg = ob_face.vertex_groups.new(name='RHandN')
_vg = ob_face.vertex_groups.new(name='R1stNa')
_vg = ob_face.vertex_groups.new(name='R1stNb')
_vg = ob_face.vertex_groups.new(name='R2ndNa')
_vg = ob_face.vertex_groups.new(name='R2ndNb')
_vg = ob_face.vertex_groups.new(name='R3rdNa')
_vg = ob_face.vertex_groups.new(name='R3rdNb')
_vg = ob_face.vertex_groups.new(name='R4thNa')
_vg = ob_face.vertex_groups.new(name='R4thNb')
_vg = ob_face.vertex_groups.new(name='RHaveN')
_vg = ob_face.vertex_groups.new(name='RThumbNa')
_vg = ob_face.vertex_groups.new(name='RThumbNb')
_vg = ob_face.vertex_groups.new(name='RShoulderJb')
_vg = ob_face.vertex_groups.new(name='LLegJ')
_vg = ob_face.vertex_groups.new(name='LKneeJ')
_vg = ob_face.vertex_groups.new(name='LFootJ')
_vg = ob_face.vertex_groups.new(name='LToeN')
_vg = ob_face.vertex_groups.new(name='RLegJ')
_vg = ob_face.vertex_groups.new(name='RKneeJ')
_vg = ob_face.vertex_groups.new(name='RFootJ')
_vg = ob_face.vertex_groups.new(name='RToeN')
_vg = ob_face.vertex_groups.new(name='ThrowN')
_vg = ob_face.vertex_groups.new(name='SkeletonM')
_m = ob_face.modifiers.new('Armature', 'ARMATURE')
_m.object = ob_armature
ob_skin.parent = ob_armature
ob_skin.location = (0.0, 0.0, 0.0)
ob_skin.lineart.crease_threshold = 0.0
_vg = ob_skin.vertex_groups.new(name='TopN')
_vg = ob_skin.vertex_groups.new(name='EyeYellowM')
_vg = ob_skin.vertex_groups.new(name='FacePattern')
_vg = ob_skin.vertex_groups.new(name='BlinkHalfM')
_vg = ob_skin.vertex_groups.new(name='BlinkM')
_vg = ob_skin.vertex_groups.new(name='FaceM')
_vg = ob_skin.vertex_groups.new(name='OuchM')
_vg = ob_skin.vertex_groups.new(name='TalkM')
_vg = ob_skin.vertex_groups.new(name='TransN')
_vg = ob_skin.vertex_groups.new(name='XRotN')
_vg = ob_skin.vertex_groups.new(name='YRotN')
_vg = ob_skin.vertex_groups.new(name='HipN')
_vg = ob_skin.vertex_groups.new(name='BodyN')
_vg = ob_skin.vertex_groups.new(name='BustN')
_vg = ob_skin.vertex_groups.new(name='LShoulderN')
_vg = ob_skin.vertex_groups.new(name='LShoulderJ')
_vg = ob_skin.vertex_groups.new(name='LArmJ')
_vg = ob_skin.vertex_groups.new(name='LArmJb')
_vg = ob_skin.vertex_groups.new(name='LHandN')
_vg = ob_skin.vertex_groups.new(name='L1stNa')
_vg = ob_skin.vertex_groups.new(name='L1stNb')
_vg = ob_skin.vertex_groups.new(name='L2ndNa')
_vg = ob_skin.vertex_groups.new(name='L2ndNb')
_vg = ob_skin.vertex_groups.new(name='L3rdNa')
_vg = ob_skin.vertex_groups.new(name='L3rdNb')
_vg = ob_skin.vertex_groups.new(name='L4thNa')
_vg = ob_skin.vertex_groups.new(name='L4thNb')
_vg = ob_skin.vertex_groups.new(name='LHaveN')
_vg = ob_skin.vertex_groups.new(name='LThumbNa')
_vg = ob_skin.vertex_groups.new(name='LThumbNb')
_vg = ob_skin.vertex_groups.new(name='LShoulderJb')
_vg = ob_skin.vertex_groups.new(name='NeckN')
_vg = ob_skin.vertex_groups.new(name='HeadN')
_vg.add([0, 1, 2, 3, 4, 5, 6, 7, 8], 1.0, 'REPLACE')
_vg = ob_skin.vertex_groups.new(name='HairN')
_vg = ob_skin.vertex_groups.new(name='LMomi01N')
_vg = ob_skin.vertex_groups.new(name='LMomi02N')
_vg = ob_skin.vertex_groups.new(name='Ponytail01N')
_vg = ob_skin.vertex_groups.new(name='Ponytail02N')
_vg = ob_skin.vertex_groups.new(name='Ponytail03N')
_vg = ob_skin.vertex_groups.new(name='RMomi01N')
_vg = ob_skin.vertex_groups.new(name='RMomi02N')
_vg = ob_skin.vertex_groups.new(name='RShoulderN')
_vg = ob_skin.vertex_groups.new(name='RShoulderJ')
_vg = ob_skin.vertex_groups.new(name='RArmJ')
_vg = ob_skin.vertex_groups.new(name='RArmJb')
_vg = ob_skin.vertex_groups.new(name='RHandN')
_vg = ob_skin.vertex_groups.new(name='R1stNa')
_vg = ob_skin.vertex_groups.new(name='R1stNb')
_vg = ob_skin.vertex_groups.new(name='R2ndNa')
_vg = ob_skin.vertex_groups.new(name='R2ndNb')
_vg = ob_skin.vertex_groups.new(name='R3rdNa')
_vg = ob_skin.vertex_groups.new(name='R3rdNb')
_vg = ob_skin.vertex_groups.new(name='R4thNa')
_vg = ob_skin.vertex_groups.new(name='R4thNb')
_vg = ob_skin.vertex_groups.new(name='RHaveN')
_vg = ob_skin.vertex_groups.new(name='RThumbNa')
_vg = ob_skin.vertex_groups.new(name='RThumbNb')
_vg = ob_skin.vertex_groups.new(name='RShoulderJb')
_vg = ob_skin.vertex_groups.new(name='LLegJ')
_vg = ob_skin.vertex_groups.new(name='LKneeJ')
_vg = ob_skin.vertex_groups.new(name='LFootJ')
_vg = ob_skin.vertex_groups.new(name='LToeN')
_vg = ob_skin.vertex_groups.new(name='RLegJ')
_vg = ob_skin.vertex_groups.new(name='RKneeJ')
_vg = ob_skin.vertex_groups.new(name='RFootJ')
_vg = ob_skin.vertex_groups.new(name='RToeN')
_vg = ob_skin.vertex_groups.new(name='ThrowN')
_vg = ob_skin.vertex_groups.new(name='SkeletonM')
_m = ob_skin.modifiers.new('Armature', 'ARMATURE')
_m.object = ob_armature
ob_hands.parent = ob_armature
ob_hands.location = (0.0, 1.914e-08, 0.1175)
ob_hands.lineart.crease_threshold = 0.0
_vg = ob_hands.vertex_groups.new(name='TopN')
_vg = ob_hands.vertex_groups.new(name='EyeYellowM')
_vg = ob_hands.vertex_groups.new(name='FacePattern')
_vg = ob_hands.vertex_groups.new(name='BlinkHalfM')
_vg = ob_hands.vertex_groups.new(name='BlinkM')
_vg = ob_hands.vertex_groups.new(name='FaceM')
_vg = ob_hands.vertex_groups.new(name='OuchM')
_vg = ob_hands.vertex_groups.new(name='TalkM')
_vg = ob_hands.vertex_groups.new(name='TransN')
_vg = ob_hands.vertex_groups.new(name='XRotN')
_vg = ob_hands.vertex_groups.new(name='YRotN')
_vg = ob_hands.vertex_groups.new(name='HipN')
_vg = ob_hands.vertex_groups.new(name='BodyN')
_vg = ob_hands.vertex_groups.new(name='BustN')
_vg = ob_hands.vertex_groups.new(name='LShoulderN')
_vg = ob_hands.vertex_groups.new(name='LShoulderJ')
_vg = ob_hands.vertex_groups.new(name='LArmJ')
_vg = ob_hands.vertex_groups.new(name='LArmJb')
_vg = ob_hands.vertex_groups.new(name='LHandN')
_vg.add([0, 1, 2, 3, 4, 5, 6, 7, 8, 9, 10, 11, 12, 13], 1.0, 'REPLACE')
_vg = ob_hands.vertex_groups.new(name='L1stNa')
_vg = ob_hands.vertex_groups.new(name='L1stNb')
_vg = ob_hands.vertex_groups.new(name='L2ndNa')
_vg = ob_hands.vertex_groups.new(name='L2ndNb')
_vg = ob_hands.vertex_groups.new(name='L3rdNa')
_vg = ob_hands.vertex_groups.new(name='L3rdNb')
_vg = ob_hands.vertex_groups.new(name='L4thNa')
_vg = ob_hands.vertex_groups.new(name='L4thNb')
_vg = ob_hands.vertex_groups.new(name='LHaveN')
_vg = ob_hands.vertex_groups.new(name='LThumbNa')
_vg = ob_hands.vertex_groups.new(name='LThumbNb')
_vg = ob_hands.vertex_groups.new(name='LShoulderJb')
_vg = ob_hands.vertex_groups.new(name='NeckN')
_vg = ob_hands.vertex_groups.new(name='HeadN')
_vg = ob_hands.vertex_groups.new(name='HairN')
_vg = ob_hands.vertex_groups.new(name='LMomi01N')
_vg = ob_hands.vertex_groups.new(name='LMomi02N')
_vg = ob_hands.vertex_groups.new(name='Ponytail01N')
_vg = ob_hands.vertex_groups.new(name='Ponytail02N')
_vg = ob_hands.vertex_groups.new(name='Ponytail03N')
_vg = ob_hands.vertex_groups.new(name='RMomi01N')
_vg = ob_hands.vertex_groups.new(name='RMomi02N')
_vg = ob_hands.vertex_groups.new(name='RShoulderN')
_vg = ob_hands.vertex_groups.new(name='RShoulderJ')
_vg = ob_hands.vertex_groups.new(name='RArmJ')
_vg = ob_hands.vertex_groups.new(name='RArmJb')
_vg = ob_hands.vertex_groups.new(name='RHandN')
_vg = ob_hands.vertex_groups.new(name='R1stNa')
_vg = ob_hands.vertex_groups.new(name='R1stNb')
_vg = ob_hands.vertex_groups.new(name='R2ndNa')
_vg = ob_hands.vertex_groups.new(name='R2ndNb')
_vg = ob_hands.vertex_groups.new(name='R3rdNa')
_vg = ob_hands.vertex_groups.new(name='R3rdNb')
_vg = ob_hands.vertex_groups.new(name='R4thNa')
_vg = ob_hands.vertex_groups.new(name='R4thNb')
_vg = ob_hands.vertex_groups.new(name='RHaveN')
_vg = ob_hands.vertex_groups.new(name='RThumbNa')
_vg = ob_hands.vertex_groups.new(name='RThumbNb')
_vg = ob_hands.vertex_groups.new(name='RShoulderJb')
_vg = ob_hands.vertex_groups.new(name='LLegJ')
_vg = ob_hands.vertex_groups.new(name='LKneeJ')
_vg = ob_hands.vertex_groups.new(name='LFootJ')
_vg = ob_hands.vertex_groups.new(name='LToeN')
_vg = ob_hands.vertex_groups.new(name='RLegJ')
_vg = ob_hands.vertex_groups.new(name='RKneeJ')
_vg = ob_hands.vertex_groups.new(name='RFootJ')
_vg = ob_hands.vertex_groups.new(name='RToeN')
_vg = ob_hands.vertex_groups.new(name='ThrowN')
_vg = ob_hands.vertex_groups.new(name='SkeletonM')
_m = ob_hands.modifiers.new('Armature', 'ARMATURE')
ob_gun.parent = ob_armature
ob_gun.location = (0.0, 0.4922, -8.018e-08)
ob_gun.rotation_euler = (0.01386, -0.0, 0.0)
ob_gun.lineart.crease_threshold = 0.0
_vg = ob_gun.vertex_groups.new(name='TopN')
_vg = ob_gun.vertex_groups.new(name='HaveN')
_vg = ob_gun.vertex_groups.new(name='paralyzerN')
_vg.add([0, 1, 2, 3, 4, 5, 6, 7, 8, 9, 10, 11, 12, 13, 14, 15], 1.0, 'REPLACE')
_vg = ob_gun.vertex_groups.new(name='Glow3M')
_vg = ob_gun.vertex_groups.new(name='Glow4M')
_vg = ob_gun.vertex_groups.new(name='buttN')
_vg = ob_gun.vertex_groups.new(name='burrelAN')
_vg = ob_gun.vertex_groups.new(name='burrelAM')
_vg = ob_gun.vertex_groups.new(name='burrelBN')
_vg = ob_gun.vertex_groups.new(name='burrelBM')
_vg = ob_gun.vertex_groups.new(name='burrelCLN')
_vg = ob_gun.vertex_groups.new(name='burrelCLM')
_vg = ob_gun.vertex_groups.new(name='slideLN')
_vg = ob_gun.vertex_groups.new(name='slideLM')
_vg = ob_gun.vertex_groups.new(name='burrelCRN')
_vg = ob_gun.vertex_groups.new(name='burrelCRM')
_vg = ob_gun.vertex_groups.new(name='slideRN')
_vg = ob_gun.vertex_groups.new(name='slideRM')
_vg = ob_gun.vertex_groups.new(name='buttM')
_vg = ob_gun.vertex_groups.new(name='hingeLN')
_vg = ob_gun.vertex_groups.new(name='cylinderLN')
_vg = ob_gun.vertex_groups.new(name='cylinderLM')
_vg = ob_gun.vertex_groups.new(name='hingeLM')
_vg = ob_gun.vertex_groups.new(name='hingeRN')
_vg = ob_gun.vertex_groups.new(name='cylinderRN')
_vg = ob_gun.vertex_groups.new(name='cylinderRM')
_vg = ob_gun.vertex_groups.new(name='hingeRM')
_vg = ob_gun.vertex_groups.new(name='pipeN')
_vg = ob_gun.vertex_groups.new(name='pipeM')
_m = ob_gun.modifiers.new('Armature', 'ARMATURE')
ob_hands_001.parent = ob_armature
ob_hands_001.location = (0.0, 1.914e-08, 0.1175)
ob_hands_001.lineart.crease_threshold = 0.0
_vg = ob_hands_001.vertex_groups.new(name='TopN')
_vg = ob_hands_001.vertex_groups.new(name='EyeYellowM')
_vg = ob_hands_001.vertex_groups.new(name='FacePattern')
_vg = ob_hands_001.vertex_groups.new(name='BlinkHalfM')
_vg = ob_hands_001.vertex_groups.new(name='BlinkM')
_vg = ob_hands_001.vertex_groups.new(name='FaceM')
_vg = ob_hands_001.vertex_groups.new(name='OuchM')
_vg = ob_hands_001.vertex_groups.new(name='TalkM')
_vg = ob_hands_001.vertex_groups.new(name='TransN')
_vg = ob_hands_001.vertex_groups.new(name='XRotN')
_vg = ob_hands_001.vertex_groups.new(name='YRotN')
_vg = ob_hands_001.vertex_groups.new(name='HipN')
_vg = ob_hands_001.vertex_groups.new(name='BodyN')
_vg = ob_hands_001.vertex_groups.new(name='BustN')
_vg = ob_hands_001.vertex_groups.new(name='LShoulderN')
_vg = ob_hands_001.vertex_groups.new(name='LShoulderJ')
_vg = ob_hands_001.vertex_groups.new(name='LArmJ')
_vg = ob_hands_001.vertex_groups.new(name='LArmJb')
_vg = ob_hands_001.vertex_groups.new(name='LHandN')
_vg.add([14, 15], 1.0, 'REPLACE')
_vg = ob_hands_001.vertex_groups.new(name='L1stNa')
_vg = ob_hands_001.vertex_groups.new(name='L1stNb')
_vg = ob_hands_001.vertex_groups.new(name='L2ndNa')
_vg = ob_hands_001.vertex_groups.new(name='L2ndNb')
_vg = ob_hands_001.vertex_groups.new(name='L3rdNa')
_vg = ob_hands_001.vertex_groups.new(name='L3rdNb')
_vg = ob_hands_001.vertex_groups.new(name='L4thNa')
_vg = ob_hands_001.vertex_groups.new(name='L4thNb')
_vg = ob_hands_001.vertex_groups.new(name='LHaveN')
_vg = ob_hands_001.vertex_groups.new(name='LThumbNa')
_vg = ob_hands_001.vertex_groups.new(name='LThumbNb')
_vg = ob_hands_001.vertex_groups.new(name='LShoulderJb')
_vg = ob_hands_001.vertex_groups.new(name='NeckN')
_vg = ob_hands_001.vertex_groups.new(name='HeadN')
_vg = ob_hands_001.vertex_groups.new(name='HairN')
_vg = ob_hands_001.vertex_groups.new(name='LMomi01N')
_vg = ob_hands_001.vertex_groups.new(name='LMomi02N')
_vg = ob_hands_001.vertex_groups.new(name='Ponytail01N')
_vg = ob_hands_001.vertex_groups.new(name='Ponytail02N')
_vg = ob_hands_001.vertex_groups.new(name='Ponytail03N')
_vg = ob_hands_001.vertex_groups.new(name='RMomi01N')
_vg = ob_hands_001.vertex_groups.new(name='RMomi02N')
_vg = ob_hands_001.vertex_groups.new(name='RShoulderN')
_vg = ob_hands_001.vertex_groups.new(name='RShoulderJ')
_vg = ob_hands_001.vertex_groups.new(name='RArmJ')
_vg = ob_hands_001.vertex_groups.new(name='RArmJb')
_vg = ob_hands_001.vertex_groups.new(name='RHandN')
_vg.add([0, 1, 2, 3, 4, 5, 6, 7, 8, 9, 10, 11, 12, 13], 1.0, 'REPLACE')
_vg = ob_hands_001.vertex_groups.new(name='R1stNa')
_vg = ob_hands_001.vertex_groups.new(name='R1stNb')
_vg = ob_hands_001.vertex_groups.new(name='R2ndNa')
_vg = ob_hands_001.vertex_groups.new(name='R2ndNb')
_vg = ob_hands_001.vertex_groups.new(name='R3rdNa')
_vg = ob_hands_001.vertex_groups.new(name='R3rdNb')
_vg = ob_hands_001.vertex_groups.new(name='R4thNa')
_vg = ob_hands_001.vertex_groups.new(name='R4thNb')
_vg = ob_hands_001.vertex_groups.new(name='RHaveN')
_vg = ob_hands_001.vertex_groups.new(name='RThumbNa')
_vg = ob_hands_001.vertex_groups.new(name='RThumbNb')
_vg = ob_hands_001.vertex_groups.new(name='RShoulderJb')
_vg = ob_hands_001.vertex_groups.new(name='LLegJ')
_vg = ob_hands_001.vertex_groups.new(name='LKneeJ')
_vg = ob_hands_001.vertex_groups.new(name='LFootJ')
_vg = ob_hands_001.vertex_groups.new(name='LToeN')
_vg = ob_hands_001.vertex_groups.new(name='RLegJ')
_vg = ob_hands_001.vertex_groups.new(name='RKneeJ')
_vg = ob_hands_001.vertex_groups.new(name='RFootJ')
_vg = ob_hands_001.vertex_groups.new(name='RToeN')
_vg = ob_hands_001.vertex_groups.new(name='ThrowN')
_vg = ob_hands_001.vertex_groups.new(name='SkeletonM')
_m = ob_hands_001.modifiers.new('Armature', 'ARMATURE')
ob_camera.location = (-0.1455, -10.11, 2.445)
ob_camera.rotation_euler = (1.554, 0.007886, 0.01362)
ob_camera.scale = (5.505, 5.505, 5.505)
ob_camera.hide_select = True
ob_camera.lineart.crease_threshold = 0.0
ob_sun_001.location = (0.0, 0.0, 0.0)
ob_sun_001.rotation_euler = (1.156, 0.6031, 1.118)
ob_sun_001.hide_select = True
ob_sun_001.lineart.crease_threshold = 0.0
ob_sun_002.location = (0.0, 0.0, 0.0)
ob_sun_002.rotation_euler = (1.162, 0.2527, -0.4636)
ob_sun_002.hide_select = True
ob_sun_002.lineart.crease_threshold = 0.0
ob_sun.location = (0.0, 0.0, 0.0)
ob_sun.rotation_euler = (1.362, 0.0397, -1.598)
ob_sun.hide_select = True
ob_sun.lineart.crease_threshold = 0.0

# ---- collection membership
col_collection_1.objects.link(ob_armature)
col_collection_1.objects.link(ob_gunhand2)
col_collection_1.objects.link(ob_rleg)
col_collection_1.objects.link(ob_lleg)
col_collection_1.objects.link(ob_arm2)
col_collection_1.objects.link(ob_feet)
col_collection_1.objects.link(ob_arm)
col_collection_1.objects.link(ob_back)
col_collection_1.objects.link(ob_torso)
col_collection_1.objects.link(ob_neck)
col_collection_1.objects.link(ob_hair)
col_collection_1.objects.link(ob_face)
col_collection_1.objects.link(ob_skin)
col_collection_1.objects.link(ob_hands)
col_collection_1.objects.link(ob_gun)
col_collection_1.objects.link(ob_hands_001)
col_collection_1.objects.link(ob_camera)
col_collection_2.objects.link(ob_armature)
col_collection_2.objects.link(ob_gunhand2)
col_collection_2.objects.link(ob_rleg)
col_collection_2.objects.link(ob_lleg)
col_collection_2.objects.link(ob_arm2)
col_collection_2.objects.link(ob_feet)
col_collection_2.objects.link(ob_arm)
col_collection_2.objects.link(ob_back)
col_collection_2.objects.link(ob_torso)
col_collection_2.objects.link(ob_neck)
col_collection_2.objects.link(ob_hair)
col_collection_2.objects.link(ob_face)
col_collection_2.objects.link(ob_skin)
col_collection_2.objects.link(ob_sun_001)
col_collection_2.objects.link(ob_sun_002)
col_collection_2.objects.link(ob_sun)
col_collection_3.objects.link(ob_armature)
col_collection_3.objects.link(ob_gunhand2)
col_collection_3.objects.link(ob_rleg)
col_collection_3.objects.link(ob_lleg)
col_collection_3.objects.link(ob_arm2)
col_collection_3.objects.link(ob_feet)
col_collection_3.objects.link(ob_arm)
col_collection_3.objects.link(ob_back)
col_collection_3.objects.link(ob_torso)
col_collection_3.objects.link(ob_neck)
col_collection_3.objects.link(ob_hair)
col_collection_3.objects.link(ob_face)
col_collection_3.objects.link(ob_skin)
def _layer_coll(name, lc=None):
    lc = lc or bpy.context.view_layer.layer_collection
    for c in lc.children:
        if c.name == name: return c
        r = _layer_coll(name, c)
        if r: return r
_layer_coll('Collection 2').indirect_only = True
_layer_coll('Collection 3').exclude = True

# ---- scene / render settings (as saved in the file)
scene.camera = ob_camera
scene.frame_start = 1; scene.frame_end = 250; scene.frame_set(0)
scene.render.engine = 'CYCLES'
scene.render.dither_intensity = 0.0
scene.render.film_transparent = True
scene.render.use_border = True
scene.render.border_min_x = 0.4301
scene.render.border_min_y = 0.04529
scene.render.border_max_x = 0.6954
scene.render.border_max_y = 0.8776
scene.cycles.samples = 256
scene.cycles.sampling_pattern = 'TABULATED_SOBOL'
scene.cycles.light_sampling_threshold = 0.0
scene.cycles.use_adaptive_sampling = False
scene.cycles.use_light_tree = False
scene.cycles.blur_glossy = 0.0
scene.cycles.volume_bounces = 1
scene.cycles.pixel_filter_type = 'GAUSSIAN'
scene.cycles.sample_clamp_indirect = 0.0
scene.view_settings.view_transform = 'Standard'
scene.view_settings.exposure = 0.5
bpy.context.view_layer.update()
